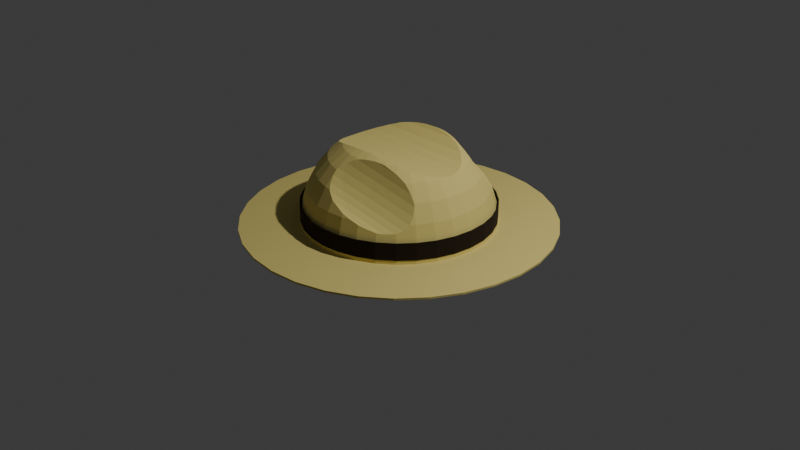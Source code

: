 # Source: sombool.blend  (saved by Blender 4.0.36; exported with 4.5.12 LTS)
import bpy
from mathutils import Matrix  # noqa: F401  (used for matrix-valued properties, if any)

bpy.ops.wm.read_factory_settings(use_empty=True)
scene = bpy.context.scene
scene.name = 'Scene'

# ---- collections
col_collection = bpy.data.collections.new('Collection'); scene.collection.children.link(col_collection)
col_collection_2 = bpy.data.collections.new('Collection 2'); scene.collection.children.link(col_collection_2)

# ---- materials (node trees are filled in below, after node groups)
mat_material_001 = bpy.data.materials.new('Material.001')
mat_material_001.use_transparent_shadow = False
mat_material_002 = bpy.data.materials.new('Material.002')
mat_material_002.use_transparent_shadow = False

# ---- material node trees
mat_material_001.use_nodes = True; mat_material_001.node_tree.nodes.clear()
_N = mat_material_001.node_tree.nodes; _L = mat_material_001.node_tree.links
n0 = _N.new('ShaderNodeBsdfPrincipled'); n0.name = 'Principled BSDF'; n0.location = (10, 300)
n0.inputs[0].default_value = (0.8007, 0.6677, 0.2079, 1.0)
n0.inputs[2].default_value = 1.0
n0.inputs[3].default_value = 1.45
n1 = _N.new('ShaderNodeOutputMaterial'); n1.name = 'Material Output'; n1.location = (300, 300)
_L.new(n0.outputs[0], n1.inputs[0])
n1.is_active_output = True
mat_material_002.use_nodes = True; mat_material_002.node_tree.nodes.clear()
_N = mat_material_002.node_tree.nodes; _L = mat_material_002.node_tree.links
n0 = _N.new('ShaderNodeBsdfPrincipled'); n0.name = 'Principled BSDF'; n0.location = (10, 300)
n0.inputs[0].default_value = (0.01557, 0.008334, 0.003206, 1.0)
n0.inputs[2].default_value = 1.0
n0.inputs[3].default_value = 1.45
n1 = _N.new('ShaderNodeOutputMaterial'); n1.name = 'Material Output'; n1.location = (300, 300)
_L.new(n0.outputs[0], n1.inputs[0])
n1.is_active_output = True

# ---- world
world_world = bpy.data.worlds.new('World'); scene.world = world_world
world_world.use_nodes = True; world_world.node_tree.nodes.clear()
_N = world_world.node_tree.nodes; _L = world_world.node_tree.links
n0 = _N.new('ShaderNodeOutputWorld'); n0.name = 'World Output'; n0.location = (300, 300)
n1 = _N.new('ShaderNodeBackground'); n1.name = 'Background'; n1.location = (10, 300)
n1.inputs[0].default_value = (0.05088, 0.05088, 0.05088, 1.0)
_L.new(n1.outputs[0], n0.inputs[0])
n0.is_active_output = True
world_world.color = (0.05088, 0.05088, 0.05088)
world_world.use_sun_shadow = False
world_world.sun_shadow_jitter_overblur = 0.0

# ---- cameras
cam_camera = bpy.data.cameras.new('Camera')
cam_camera.clip_end = 100.0
cam_camera.ortho_scale = 7.314

# ---- lights
light_light = bpy.data.lights.new('Light', 'POINT')
light_light.transmission_factor = 0.0
light_light.use_soft_falloff = False
light_light.energy = 1000.0
light_light.shadow_soft_size = 0.1
light_light.shadow_maximum_resolution = 0.006
light_light.use_absolute_resolution = True

# ---- meshes
me_sphere = bpy.data.meshes.new('Sphere')
me_sphere.from_pydata([(0.0, 1.62, -0.01), (0.0, 0.55, 0.8032), (0.0, 0.5556, 0.8315), (0.0, 0.971, 0.1731), (0.0, 1.62, 0.01), (0.0, 0.9808, 0.1951), (0.5665, -0.4504, 0.6175), (0.1784, 0.8971, 0.3589), (0.316, 1.589, -0.01), (0.551, -0.489, 0.5455), (0.5722, -0.455, 0.644), (0.5378, -0.5347, 0.4773), (0.316, 1.589, 0.01), (0.1802, 0.9061, 0.3827), (0.1894, 0.9523, 0.1731), (0.6199, 1.497, -0.01), (0.5207, -0.64, 0.3623), (0.5565, -0.4939, 0.5712), (0.3716, 0.8971, 0.1731), (0.6199, 1.497, 0.01), (0.9, 1.347, -0.01), (0.3056, 0.4573, 0.8032), (0.5433, -0.5401, 0.5023), (0.5394, 0.8073, 0.1731), (0.9, 1.347, 0.01), (0.1913, 0.9619, 0.1951), (0.6866, 0.6866, 0.1731), (1.146, 1.146, -0.01), (0.526, -0.6465, 0.3862), (0.5821, 0.3889, 0.68), (1.146, 1.146, 0.01), (0.3753, 0.9061, 0.1951), (0.7605, 0.5081, 0.3589), (0.8073, 0.5394, 0.1731), (1.347, 0.9, -0.01), (1.347, 0.9, 0.01), (0.6467, 0.2679, 0.68), (0.3087, 0.4619, 0.8315), (0.7605, 0.315, 0.53), (1.497, 0.6199, -0.01), (0.845, 0.35, 0.3589), (0.5449, 0.8155, 0.1951), (1.497, 0.6199, 0.01), (0.8971, 0.3716, 0.1731), (1.589, 0.316, -0.01), (0.6935, 0.6935, 0.1951), (0.6866, 0.1366, 0.68), (0.8073, 0.1606, 0.53), (1.589, 0.316, 0.01), (1.62, 0.0, -0.01), (0.8971, 0.1784, 0.3589), (0.9523, 0.1894, 0.1731), (0.5879, 0.3928, 0.7071), (1.62, 0.0, 0.01), (0.7682, 0.5133, 0.3827), (0.8232, -8.851e-08, 0.53), (1.589, -0.316, -0.01), (0.9146, 4.426e-08, 0.3589), (0.971, -8.851e-08, 0.1731), (0.8155, 0.5449, 0.1951), (1.589, -0.316, 0.01), (0.6866, -0.1366, 0.68), (1.497, -0.6199, -0.01), (0.8073, -0.1606, 0.53), (1.497, -0.6199, 0.01), (0.8971, -0.1784, 0.3589), (0.6533, 0.2706, 0.7071), (0.9523, -0.1894, 0.1731), (1.347, -0.9, -0.01), (0.7682, 0.3182, 0.5556), (0.6467, -0.2679, 0.68), (1.347, -0.9, 0.01), (0.7605, -0.315, 0.53), (0.8536, 0.3536, 0.3827), (1.146, -1.146, -0.01), (0.845, -0.35, 0.3589), (0.8971, -0.3716, 0.1731), (0.9061, 0.3753, 0.1951), (1.146, -1.146, 0.01), (0.9, -1.347, -0.01), (0.5821, -0.3889, 0.68), (0.6935, 0.1379, 0.7071), (0.7605, -0.5081, 0.3589), (0.9, -1.347, 0.01), (0.8073, -0.5394, 0.1731), (0.8155, 0.1622, 0.5556), (0.6866, -0.6866, 0.1731), (0.6199, -1.497, -0.01), (0.9061, 0.1802, 0.3827), (0.3056, -0.4573, 0.8032), (0.6199, -1.497, 0.01), (0.9619, 0.1913, 0.1951), (0.5394, -0.8073, 0.1731), (0.316, -1.589, -0.01), (0.3716, -0.8971, 0.1731), (0.316, -1.589, 0.01), (0.8315, -8.941e-08, 0.5556), (0.1784, -0.8971, 0.3589), (0.0, -1.62, -0.01), (0.1894, -0.9523, 0.1731), (0.9239, 4.47e-08, 0.3827), (0.9808, -8.941e-08, 0.1951), (-9.589e-08, -0.55, 0.8032), (0.0, -1.62, 0.01), (-0.316, -1.589, -0.01), (2.95e-08, -0.9146, 0.3589), (-1.328e-07, -0.971, 0.1731), (0.6935, -0.1379, 0.7071), (-0.316, -1.589, 0.01), (-0.1073, -0.5394, 0.8032), (-0.6199, -1.497, -0.01), (0.8155, -0.1622, 0.5556), (-0.1366, -0.6866, 0.68), (-0.6199, -1.497, 0.01), (-0.1606, -0.8073, 0.53), (0.9061, -0.1802, 0.3827), (-0.1784, -0.8971, 0.3589), (-0.1894, -0.9523, 0.1731), (-0.9, -1.347, -0.01), (0.9619, -0.1913, 0.1951), (-0.2105, -0.5081, 0.8032), (-0.9, -1.347, 0.01), (-1.146, -1.146, -0.01), (-0.2679, -0.6467, 0.68), (0.6533, -0.2706, 0.7071), (-0.315, -0.7605, 0.53), (-1.146, -1.146, 0.01), (-0.35, -0.845, 0.3589), (0.7682, -0.3182, 0.5556), (-0.3716, -0.8971, 0.1731), (-1.347, -0.9, -0.01), (0.8536, -0.3536, 0.3827), (-0.3056, -0.4573, 0.8032), (-0.3889, -0.5821, 0.68), (-1.347, -0.9, 0.01), (0.9061, -0.3753, 0.1951), (-0.4573, -0.6844, 0.53), (-0.5081, -0.7605, 0.3589), (-1.497, -0.6199, -0.01), (-0.5394, -0.8073, 0.1731), (-1.497, -0.6199, 0.01), (0.5879, -0.3928, 0.7071), (-1.589, -0.316, -0.01), (-0.495, -0.495, 0.68), (0.7682, -0.5133, 0.3827), (-0.5821, -0.5821, 0.53), (0.8155, -0.5449, 0.1951), (-0.6467, -0.6467, 0.3589), (-1.589, -0.316, 0.01), (-0.6866, -0.6866, 0.1731), (-1.62, 0.0, -0.01), (-1.62, 0.0, 0.01), (-0.5821, -0.3889, 0.68), (-0.6844, -0.4573, 0.53), (0.6935, -0.6935, 0.1951), (-1.589, 0.316, -0.01), (-0.7605, -0.5081, 0.3589), (-1.589, 0.316, 0.01), (-0.8073, -0.5394, 0.1731), (0.3087, -0.4619, 0.8315), (-0.6467, -0.2679, 0.68), (-1.497, 0.6199, -0.01), (-0.7605, -0.315, 0.53), (0.5449, -0.8155, 0.1951), (-0.845, -0.35, 0.3589), (-1.497, 0.6199, 0.01), (-0.8971, -0.3716, 0.1731), (0.3753, -0.9061, 0.1951), (-1.347, 0.9, -0.01), (-1.347, 0.9, 0.01), (-0.6866, -0.1366, 0.68), (-0.8073, -0.1606, 0.53), (0.1802, -0.9061, 0.3827), (-0.8971, -0.1784, 0.3589), (-1.146, 1.146, -0.01), (-0.9523, -0.1894, 0.1731), (0.1913, -0.9619, 0.1951), (-1.146, 1.146, 0.01), (-0.9, 1.347, -0.01), (-0.8232, 1.623e-07, 0.53), (-0.9146, 1.475e-08, 0.3589), (-9.686e-08, -0.5556, 0.8315), (-0.971, 2.655e-07, 0.1731), (-0.9, 1.347, 0.01), (2.98e-08, -0.9239, 0.3827), (-0.6866, 0.1366, 0.68), (-0.6199, 1.497, -0.01), (-0.8073, 0.1606, 0.53), (-1.341e-07, -0.9808, 0.1951), (-0.8971, 0.1784, 0.3589), (-0.6199, 1.497, 0.01), (-0.316, 1.589, -0.01), (-0.9523, 0.1894, 0.1731), (-0.316, 1.589, 0.01), (-0.6467, 0.2679, 0.68), (-0.1084, -0.5449, 0.8315), (-0.1379, -0.6935, 0.7071), (-0.7605, 0.315, 0.53), (-0.1622, -0.8155, 0.5556), (-0.845, 0.35, 0.3589), (-0.8971, 0.3716, 0.1731), (-0.1802, -0.9061, 0.3827), (-0.1913, -0.9619, 0.1951), (-0.2126, -0.5133, 0.8315), (-0.5821, 0.3889, 0.68), (-0.2706, -0.6533, 0.7071), (-0.6844, 0.4573, 0.53), (-0.3182, -0.7682, 0.5556), (-0.7605, 0.5081, 0.3589), (-0.3536, -0.8536, 0.3827), (-0.8073, 0.5394, 0.1731), (-0.3753, -0.9061, 0.1951), (-0.495, 0.495, 0.68), (-0.3087, -0.4619, 0.8315), (-0.3928, -0.5879, 0.7071), (-0.5821, 0.5821, 0.53), (-0.4619, -0.6913, 0.5556), (-0.6467, 0.6467, 0.3589), (-0.6866, 0.6866, 0.1731), (-0.5133, -0.7682, 0.3827), (-0.5449, -0.8155, 0.1951), (-0.5, -0.5, 0.7071), (-0.3056, 0.4573, 0.8032), (-0.3889, 0.5821, 0.68), (-0.5879, -0.5879, 0.5556), (-0.4573, 0.6844, 0.53), (-0.6533, -0.6533, 0.3827), (-0.6935, -0.6935, 0.1951), (-0.5081, 0.7605, 0.3589), (-0.5394, 0.8073, 0.1731), (-0.5879, -0.3928, 0.7071), (-0.6913, -0.4619, 0.5556), (-0.7682, -0.5133, 0.3827), (-0.2105, 0.5081, 0.8032), (-0.8155, -0.5449, 0.1951), (-0.2679, 0.6467, 0.68), (-0.6533, -0.2706, 0.7071), (-0.315, 0.7605, 0.53), (-0.7682, -0.3182, 0.5556), (-0.35, 0.845, 0.3589), (-0.8536, -0.3536, 0.3827), (-0.3716, 0.8971, 0.1731), (-0.9061, -0.3753, 0.1951), (-0.6935, -0.1379, 0.7071), (-0.1073, 0.5394, 0.8032), (-0.1366, 0.6866, 0.68), (-0.8155, -0.1622, 0.5556), (-0.9061, -0.1802, 0.3827), (-0.1606, 0.8073, 0.53), (-0.9619, -0.1913, 0.1951), (-0.1784, 0.8971, 0.3589), (-0.8315, 1.639e-07, 0.5556), (-0.1894, 0.9523, 0.1731), (-0.9239, 1.49e-08, 0.3827), (-0.9808, 2.682e-07, 0.1951), (5.901e-08, 0.9146, 0.3589), (-0.6935, 0.1379, 0.7071), (3.482e-08, 0.4602, 0.8511), (0.09092, 0.4571, 0.848), (-0.8155, 0.1622, 0.5556), (0.1853, 0.4474, 0.8383), (-0.9061, 0.1802, 0.3827), (0.2872, 0.4299, 0.8208), (-0.9619, 0.1913, 0.1951), (-0.6533, 0.2706, 0.7071), (0.299, 0.427, 0.818), (0.3693, 0.405, 0.8032), (-0.7682, 0.3182, 0.5556), (-0.8536, 0.3536, 0.3827), (0.3948, 0.3948, 0.7963), (-0.9061, 0.3753, 0.1951), (0.5039, 0.3367, 0.7572), (-0.5879, 0.3928, 0.7071), (0.5056, 0.3355, 0.7564), (-0.6913, 0.4619, 0.5556), (0.603, 0.2498, 0.7189), (-0.7682, 0.5133, 0.3827), (0.6191, 0.2311, 0.7107), (0.6785, 0.135, 0.6868), (-0.8155, 0.5449, 0.1951), (0.6854, 0.1178, 0.6825), (-0.5, 0.5, 0.7071), (0.6915, 0.08715, 0.68), (-0.5879, 0.5879, 0.5556), (0.7058, 9.909e-09, 0.673), (-0.6533, 0.6533, 0.3827), (0.6785, -0.135, 0.6868), (-0.6935, 0.6935, 0.1951), (0.6854, -0.1178, 0.6825), (-0.3087, 0.4619, 0.8315), (-0.3928, 0.5879, 0.7071), (0.6915, -0.08715, 0.68), (-0.4619, 0.6913, 0.5556), (0.7058, 0.0, 0.673), (0.603, -0.2498, 0.7189), (-0.5133, 0.7682, 0.3827), (0.6191, -0.2311, 0.7107), (-0.5449, 0.8155, 0.1951), (0.5039, -0.3367, 0.7572), (-0.2126, 0.5133, 0.8315), (-0.2706, 0.6533, 0.7071), (0.5056, -0.3355, 0.7564), (-0.3182, 0.7682, 0.5556), (0.3948, -0.3948, 0.7963), (-0.3536, 0.8536, 0.3827), (0.3693, -0.405, 0.8032), (0.2872, -0.4299, 0.8208), (-0.3753, 0.9061, 0.1951), (0.299, -0.427, 0.818), (-0.1084, 0.5449, 0.8315), (-0.1379, 0.6935, 0.7071), (0.1853, -0.4474, 0.8383), (0.09092, -0.4571, 0.848), (-0.1622, 0.8155, 0.5556), (-7.267e-08, -0.4602, 0.8511), (-0.1802, 0.9061, 0.3827), (-0.1913, 0.9619, 0.1951), (-0.09092, -0.4571, 0.848), (-0.1853, -0.4474, 0.8383), (5.96e-08, 0.9239, 0.3827), (3.518e-08, 0.4649, 0.8799), (-0.2872, -0.4299, 0.8208), (-0.299, -0.427, 0.818), (0.09184, 0.4617, 0.8768), (0.1872, 0.4519, 0.867), (-0.3693, -0.405, 0.8032), (-0.3948, -0.3948, 0.7963), (0.2901, 0.4342, 0.8493), (-0.5039, -0.3367, 0.7572), (0.302, 0.4313, 0.8464), (0.3731, 0.4091, 0.8315), (-0.5056, -0.3355, 0.7564), (-0.603, -0.2498, 0.7189), (0.3988, 0.3988, 0.8246), (0.509, 0.3401, 0.7851), (-0.6191, -0.2311, 0.7107), (0.5107, 0.3389, 0.7843), (-0.6785, -0.135, 0.6868), (0.6091, 0.2523, 0.7463), (-0.6854, -0.1178, 0.6825), (0.6253, 0.2334, 0.7381), (-0.6915, -0.08715, 0.68), (0.6854, 0.1363, 0.7139), (-0.7058, 0.0, 0.673), (0.6923, 0.119, 0.7096), (-0.7058, 3.573e-08, 0.673), (0.6984, 0.08803, 0.7071), (-0.6785, 0.135, 0.6868), (-0.6854, 0.1178, 0.6825), (0.7129, 1.001e-08, 0.7), (-0.6915, 0.08715, 0.68), (0.6854, -0.1363, 0.7139), (-0.6191, 0.2311, 0.7107), (0.6923, -0.119, 0.7096), (0.6984, -0.08803, 0.7071), (-0.603, 0.2498, 0.7189), (0.7129, 0.0, 0.7), (-0.5056, 0.3355, 0.7564), (0.6091, -0.2523, 0.7463), (-0.5039, 0.3367, 0.7572), (0.6253, -0.2334, 0.7381), (-0.3948, 0.3948, 0.7963), (-0.2872, 0.4299, 0.8208), (0.509, -0.3401, 0.7851), (-0.299, 0.427, 0.818), (0.5107, -0.3389, 0.7843), (-0.3693, 0.405, 0.8032), (0.3988, -0.3988, 0.8246), (0.3731, -0.4091, 0.8315), (-0.1853, 0.4474, 0.8383), (-0.09092, 0.4571, 0.848), (0.2901, -0.4342, 0.8493), (0.302, -0.4313, 0.8464), (0.5665, 0.4504, 0.6175), (0.551, 0.489, 0.5455), (0.1872, -0.4519, 0.867), (0.09184, -0.4617, 0.8768), (0.5378, 0.5347, 0.4773), (0.5276, 0.5856, 0.4154), (-7.341e-08, -0.4649, 0.8799), (-0.09184, -0.4617, 0.8768), (0.5207, 0.64, 0.3623), (0.5174, 0.6956, 0.32), (-0.1872, -0.4519, 0.867), (-0.2901, -0.4342, 0.8493), (0.5178, 0.7504, 0.2901), (-0.302, -0.4313, 0.8464), (0.296, 0.4746, 0.782), (0.2609, 0.508, 0.7146), (-0.3731, -0.4091, 0.8315), (-0.3988, -0.3988, 0.8246), (0.2393, 0.5477, 0.6445), (-0.509, -0.3401, 0.7851), (0.2322, 0.5922, 0.5744), (-0.5107, -0.3389, 0.7843), (0.2397, 0.6399, 0.5069), (-0.6091, -0.2523, 0.7463), (0.2616, 0.6888, 0.4446), (-0.6253, -0.2334, 0.7381), (0.297, 0.7371, 0.39), (0.3446, 0.783, 0.3451), (-0.6854, -0.1363, 0.7139), (-0.6923, -0.119, 0.7096), (0.4026, 0.8246, 0.3117), (-0.05794, 0.6112, 0.7435), (-0.6984, -0.08803, 0.7071), (-0.05938, 0.6545, 0.6714), (-0.7129, 0.0, 0.7), (-0.03495, 0.6986, 0.5983), (-0.7129, 3.609e-08, 0.7), (-0.6854, 0.1363, 0.7139), (0.01442, 0.7416, 0.5269), (-0.6923, 0.119, 0.7096), (0.08682, 0.7821, 0.46), (0.1795, 0.8183, 0.4001), (-0.6984, 0.08803, 0.7071), (-0.6253, 0.2334, 0.7381), (0.2888, 0.849, 0.3496), (0.02866, 0.8549, 0.4529), (-0.6091, 0.2523, 0.7463), (-0.5107, 0.3389, 0.7843), (0.1849, 0.8742, 0.3859), (-0.509, 0.3401, 0.7851), (0.01123, 0.8598, 0.4594), (2.218e-08, 0.8575, 0.4657), (-0.3988, 0.3988, 0.8246), (-0.2901, 0.4342, 0.8493), (0.1752, 0.8807, 0.39), (-0.302, 0.4313, 0.8464), (0.1645, 0.8799, 0.3936), (0.05881, 0.5442, 0.8032), (-0.3731, 0.4091, 0.8315), (0.1049, 0.5272, 0.8098), (-0.1872, 0.4519, 0.867), (-0.09184, 0.4617, 0.8768), (0.02241, 0.559, 0.794), (0.5722, 0.455, 0.644), (1.22e-08, 0.5707, 0.7862), (0.5565, 0.4939, 0.5712), (0.2164, 0.8763, 0.3756), (0.5433, 0.5401, 0.5023), (0.2652, 0.8707, 0.3589), (0.3329, 0.8576, 0.3353), (0.5329, 0.5916, 0.4398), (0.526, 0.6465, 0.3862), (0.3535, 0.8535, 0.3285), (0.5226, 0.7026, 0.3434), (0.2048, 0.4945, 0.811), (0.523, 0.758, 0.3132), (0.2647, 0.4792, 0.8032), (0.2108, 0.4928, 0.8103), (0.2989, 0.4794, 0.8101), (0.2635, 0.5131, 0.742), (0.3054, 0.4695, 0.7944), (0.2417, 0.5532, 0.6712), (0.3127, 0.468, 0.7926), (0.2345, 0.5982, 0.6004), (0.4381, 0.818, 0.3004), (0.2421, 0.6463, 0.5322), (0.4113, 0.8294, 0.309), (0.2642, 0.6958, 0.4693), (0.5214, 0.7803, 0.2802), (0.5202, 0.7809, 0.2805), (0.3, 0.7446, 0.4141), (0.3481, 0.7909, 0.3688), (0.5718, 0.7415, 0.2737), (0.4066, 0.833, 0.335), (0.6631, 0.6631, 0.2825), (0.6521, 0.6735, 0.2791), (-0.05853, 0.6174, 0.7712), (0.4458, 0.4458, 0.7371), (-0.05998, 0.6612, 0.6984), (-0.0353, 0.7056, 0.6245), (0.5434, 0.436, 0.68), (0.01456, 0.7491, 0.5524), (0.4568, 0.4443, 0.7309), (0.0877, 0.79, 0.4848), (0.5743, 0.4371, 0.65), (0.6775, 0.4527, 0.5401), (0.1813, 0.8266, 0.4243), (0.6236, 0.441, 0.6002), (0.2917, 0.8575, 0.3733), (0.02895, 0.8635, 0.4777), (0.7, 0.4677, 0.495), (0.1868, 0.883, 0.41), (0.7259, 0.5503, 0.3589), (0.01134, 0.8685, 0.4843), (0.7198, 0.5048, 0.4221), (2.241e-08, 0.8662, 0.4906), (0.7247, 0.5532, 0.3556), (0.177, 0.8896, 0.4142), (0.6951, 0.6113, 0.3094), (0.6857, 0.455, 0.53), (0.1662, 0.8888, 0.4177), (0.05941, 0.5497, 0.8315), (0.6979, 0.4648, 0.5009), (0.1059, 0.5325, 0.8382), (-0.07795, 0.8221, 0.5177), (-0.09072, 0.8142, 0.53), (0.02263, 0.5646, 0.8222), (-0.03299, 0.8428, 0.4872), (1.232e-08, 0.5765, 0.8143), (-0.1246, 0.6704, 0.6943), (0.2185, 0.8851, 0.3996), (-0.06547, 0.6131, 0.7461), (0.2679, 0.8795, 0.3827), (-0.135, 0.6867, 0.68), (0.3363, 0.8663, 0.3589), (-0.05395, 0.6052, 0.7535), (0.3571, 0.8622, 0.352), (-0.1385, 0.7237, 0.6346), (0.2069, 0.4995, 0.8394), (0.2674, 0.484, 0.8315), (-0.1215, 0.7746, 0.5745), (0.213, 0.4978, 0.8387), (0.02866, -0.8549, 0.4529), (0.3085, 0.4743, 0.8226), (0.1849, -0.8742, 0.3859), (0.3159, 0.4727, 0.8208), (-0.05794, -0.6112, 0.7435), (-0.05938, -0.6545, 0.6714), (0.4425, 0.8262, 0.3236), (-0.03495, -0.6986, 0.5983), (0.4154, 0.8377, 0.3323), (0.5267, 0.7882, 0.3033), (0.01442, -0.7416, 0.5269), (0.5254, 0.7888, 0.3035), (0.08682, -0.7821, 0.46), (0.5776, 0.749, 0.2967), (0.1795, -0.8183, 0.4001), (0.6698, 0.6698, 0.3056), (0.2888, -0.849, 0.3496), (0.6587, 0.6803, 0.3021), (0.296, -0.4746, 0.782), (0.4503, 0.4503, 0.7648), (0.2609, -0.508, 0.7146), (0.2393, -0.5477, 0.6445), (0.5489, 0.4404, 0.7071), (0.4614, 0.4488, 0.7585), (0.2322, -0.5922, 0.5744), (0.2397, -0.6399, 0.5069), (0.5801, 0.4415, 0.6768), (0.2616, -0.6888, 0.4446), (0.6844, 0.4573, 0.5658), (0.297, -0.7371, 0.39), (0.6299, 0.4455, 0.6265), (0.3446, -0.783, 0.3451), (0.7071, 0.4724, 0.5202), (0.4026, -0.8246, 0.3117), (0.7332, 0.5559, 0.3827), (0.727, 0.5099, 0.4466), (0.5276, -0.5856, 0.4154), (0.7321, 0.5588, 0.3794), (0.5174, -0.6956, 0.32), (0.7022, 0.6175, 0.3327), (0.5178, -0.7504, 0.2901), (0.6926, 0.4595, 0.5556), (0.6857, -0.455, 0.53), (0.6775, -0.4527, 0.5401), (0.705, 0.4695, 0.5262), (0.7, -0.4677, 0.495), (-0.07874, 0.8304, 0.5431), (0.6979, -0.4648, 0.5009), (-0.09164, 0.8224, 0.5556), (0.6951, -0.6113, 0.3094), (-0.03332, 0.8513, 0.5123), (0.7259, -0.5503, 0.3589), (-0.1259, 0.6772, 0.7215), (0.7247, -0.5532, 0.3556), (-0.06613, 0.6193, 0.7739), (0.6631, -0.6631, 0.2825), (-0.1363, 0.6937, 0.7071), (0.5434, -0.436, 0.68), (-0.0545, 0.6114, 0.7813), (0.4458, -0.4458, 0.7371), (-0.1399, 0.731, 0.6612), (0.4568, -0.4443, 0.7309), (-0.1228, 0.7825, 0.6005), (0.5743, -0.4371, 0.65), (0.02895, -0.8635, 0.4777), (0.6236, -0.441, 0.6002), (0.1868, -0.883, 0.41), (0.7198, -0.5048, 0.4221), (-0.05853, -0.6174, 0.7712), (0.3127, -0.468, 0.7926), (-0.05998, -0.6612, 0.6984), (-0.0353, -0.7056, 0.6245), (0.6521, -0.6735, 0.2791), (0.5718, -0.7415, 0.2737), (0.01457, -0.7491, 0.5524), (0.5214, -0.7803, 0.2802), (0.0877, -0.79, 0.4848), (0.2647, -0.4792, 0.8032), (0.1813, -0.8266, 0.4243), (0.2108, -0.4928, 0.8103), (0.2917, -0.8575, 0.3733), (0.2989, -0.4794, 0.8101), (0.2048, -0.4945, 0.811), (0.2635, -0.5131, 0.742), (0.3054, -0.4695, 0.7944), (0.2417, -0.5532, 0.6712), (0.5202, -0.7809, 0.2805), (0.2345, -0.5982, 0.6004), (0.4381, -0.818, 0.3004), (0.4113, -0.8294, 0.309), (0.2421, -0.6463, 0.5322), (0.2642, -0.6958, 0.4693), (0.3535, -0.8535, 0.3285), (0.3, -0.7446, 0.4141), (0.2652, -0.8707, 0.3589), (0.2164, -0.8763, 0.3756), (0.3481, -0.7909, 0.3688), (0.1752, -0.8807, 0.39), (0.4066, -0.833, 0.335), (0.5329, -0.5916, 0.4398), (0.3329, -0.8576, 0.3353), (0.5226, -0.7026, 0.3434), (0.1049, -0.5272, 0.8098), (0.05881, -0.5442, 0.8032), (0.523, -0.758, 0.3132), (0.02241, -0.559, 0.794), (0.6926, -0.4595, 0.5556), (-8.471e-08, -0.5707, 0.7862), (0.6844, -0.4573, 0.5658), (0.1645, -0.8799, 0.3936), (0.7071, -0.4724, 0.5202), (0.705, -0.4695, 0.5262), (0.01123, -0.8598, 0.4594), (0.7022, -0.6175, 0.3327), (-5.335e-08, -0.8575, 0.4657), (0.7332, -0.5559, 0.3827), (-0.135, -0.6867, 0.68), (0.7321, -0.5588, 0.3794), (-0.1385, -0.7237, 0.6346), (-0.1215, -0.7746, 0.5745), (0.6698, -0.6698, 0.3056), (0.5489, -0.4404, 0.7071), (-0.09072, -0.8142, 0.53), (0.4503, -0.4503, 0.7648), (-0.07795, -0.8221, 0.5177), (0.4614, -0.4488, 0.7585), (-0.03299, -0.8428, 0.4872), (0.5801, -0.4415, 0.6768), (-0.05395, -0.6052, 0.7535), (0.6299, -0.4455, 0.6265), (-0.1246, -0.6704, 0.6943), (0.727, -0.5099, 0.4466), (-0.06547, -0.6131, 0.7461), (0.3159, -0.4727, 0.8208), (0.6587, -0.6803, 0.3021), (0.5776, -0.749, 0.2967), (0.5267, -0.7882, 0.3033), (0.2674, -0.484, 0.8315), (0.213, -0.4978, 0.8387), (0.2069, -0.4995, 0.8394), (0.3085, -0.4743, 0.8226), (0.5254, -0.7888, 0.3035), (0.4425, -0.8262, 0.3236), (0.4154, -0.8377, 0.3323), (0.3571, -0.8622, 0.352), (0.2679, -0.8795, 0.3827), (0.2185, -0.8851, 0.3996), (0.177, -0.8896, 0.4142), (0.3363, -0.8663, 0.3589), (0.1059, -0.5325, 0.8382), (0.05941, -0.5497, 0.8315), (0.02263, -0.5646, 0.8222), (-8.556e-08, -0.5765, 0.8143), (0.1662, -0.8888, 0.4177), (0.01134, -0.8685, 0.4843), (-5.389e-08, -0.8662, 0.4906), (-0.1363, -0.6937, 0.7071), (-0.1399, -0.731, 0.6612), (-0.1228, -0.7825, 0.6005), (-0.09164, -0.8224, 0.5556), (-0.07874, -0.8304, 0.5431), (-0.03332, -0.8513, 0.5123), (-0.0545, -0.6114, 0.7813), (-0.1259, -0.6772, 0.7215), (-0.06613, -0.6193, 0.7739), (0.0, 0.999, 0.01), (0.1949, 0.9798, 0.01), (0.3823, 0.923, 0.01), (0.555, 0.8307, 0.01), (0.7064, 0.7064, 0.01), (0.8307, 0.555, 0.01), (0.923, 0.3823, 0.01), (0.9798, 0.1949, 0.01), (0.999, -1.601e-07, 0.01), (0.9798, -0.1949, 0.01), (0.923, -0.3823, 0.01), (0.8307, -0.555, 0.01), (0.7064, -0.7064, 0.01), (0.555, -0.8307, 0.01), (0.3823, -0.923, 0.01), (0.1949, -0.9798, 0.01), (-3.179e-07, -0.999, 0.01), (-0.1949, -0.9798, 0.01), (-0.3823, -0.923, 0.01), (-0.555, -0.8306, 0.01), (-0.7064, -0.7064, 0.01), (-0.8307, -0.555, 0.01), (-0.923, -0.3823, 0.01), (-0.9798, -0.1949, 0.01), (-0.999, 4.379e-07, 0.01), (-0.9798, 0.1949, 0.01), (-0.923, 0.3823, 0.01), (-0.8306, 0.555, 0.01), (-0.7064, 0.7064, 0.01), (-0.555, 0.8307, 0.01), (-0.3823, 0.923, 0.01), (-0.1949, 0.9798, 0.01), (-0.3785, 0.9137, -0.01), (0.0, 0.989, -0.01), (-0.1929, 0.97, -0.01), (0.1929, 0.97, -0.01), (0.3785, 0.9137, -0.01), (0.5495, -0.8223, -0.01), (0.5495, 0.8223, -0.01), (0.8223, -0.5495, -0.01), (0.6993, -0.6993, -0.01), (0.8223, 0.5495, -0.01), (0.989, -1.585e-07, -0.01), (0.97, 0.1929, -0.01), (0.9137, -0.3785, -0.01), (0.97, -0.1929, -0.01), (0.9137, 0.3785, -0.01), (0.6993, 0.6993, -0.01), (-0.989, 4.334e-07, -0.01), (-0.9137, -0.3785, -0.01), (-0.97, -0.1929, -0.01), (-0.97, 0.1929, -0.01), (-0.8223, -0.5495, -0.01), (-0.8223, 0.5495, -0.01), (-0.6993, -0.6993, -0.01), (-0.9137, 0.3785, -0.01), (-0.5495, -0.8223, -0.01), (-0.5495, 0.8223, -0.01), (-3.146e-07, -0.989, -0.01), (-0.1929, -0.97, -0.01), (0.3785, -0.9137, -0.01), (0.1929, -0.97, -0.01), (-0.3785, -0.9137, -0.01), (-0.6993, 0.6993, -0.01)], [], [(490, 13, 319, 488, 486, 493), (5, 319, 13, 25), (680, 5, 25, 681), (494, 2, 320, 323, 496), (501, 2, 494, 499), (505, 13, 490, 503), (509, 31, 25, 13, 505, 507), (25, 31, 682, 681), (496, 323, 324, 511), (31, 41, 683, 682), (511, 324, 327, 37, 512, 514), (512, 37, 518, 516), (524, 41, 31, 509, 523, 521, 526), (530, 45, 41, 524, 528, 532), (41, 45, 684, 683), (330, 37, 327, 329), (518, 37, 330, 333, 534), (534, 333, 334, 52, 537, 538), (541, 537, 52, 543, 545), (547, 54, 549, 550), (549, 54, 59, 45, 530, 554, 552), (684, 45, 59, 685), (52, 66, 69, 556, 543), (556, 69, 73, 54, 547, 559), (59, 54, 73, 77), (685, 59, 77, 686), (336, 338, 66, 52, 334), (340, 342, 81, 66, 338), (69, 66, 81, 85), (73, 69, 85, 88), (77, 73, 88, 91), (686, 77, 91, 687), (88, 85, 96, 100), (91, 88, 100, 101), (687, 91, 101, 688), (346, 81, 342, 344), (349, 96, 85, 81, 346), (353, 351, 107, 354), (356, 354, 107, 111, 96, 349), (100, 96, 111, 115), (101, 100, 115, 119), (688, 101, 119, 689), (115, 111, 128, 131), (119, 115, 131, 135), (689, 119, 135, 690), (360, 358, 124, 107, 351), (111, 107, 124, 128), (365, 363, 141, 124, 358), (621, 128, 124, 141, 623), (625, 144, 131, 128, 621, 626), (135, 131, 144, 146), (690, 135, 146, 691), (635, 154, 146, 144, 630, 632, 628), (691, 146, 154, 692), (640, 636, 141, 363, 367, 638), (141, 636, 642, 644, 623), (630, 144, 625, 646), (367, 368, 159, 648, 638), (651, 163, 154, 635, 649, 650), (692, 154, 163, 693), (372, 371, 159, 368), (693, 163, 167, 694), (653, 652, 159, 371, 375, 654), (648, 159, 652, 655), (659, 167, 163, 651, 656, 657, 658), (662, 172, 660, 661), (660, 172, 176, 167, 659, 663), (694, 167, 176, 695), (654, 375, 376, 664), (695, 176, 188, 696), (376, 379, 181, 665, 664), (181, 667, 666, 665), (670, 184, 172, 662, 668, 669), (176, 172, 184, 188), (196, 198, 674, 673, 672, 671), (674, 198, 201, 184, 670, 676, 675), (188, 184, 201, 202), (696, 188, 202, 697), (380, 195, 181, 379), (181, 195, 196, 671, 678, 679, 677, 667), (383, 203, 195, 380), (196, 195, 203, 205), (198, 196, 205, 207), (201, 198, 207, 209), (202, 201, 209, 211), (697, 202, 211, 698), (207, 205, 214, 216), (209, 207, 216, 219), (211, 209, 219, 220), (698, 211, 220, 699), (384, 213, 203, 383), (205, 203, 213, 214), (213, 384, 386, 389), (390, 221, 214, 213, 389), (216, 214, 221, 224), (219, 216, 224, 226), (220, 219, 226, 227), (699, 220, 227, 700), (226, 224, 231, 232), (227, 226, 232, 234), (700, 227, 234, 701), (392, 230, 221, 390), (224, 221, 230, 231), (396, 236, 230, 392, 394), (231, 230, 236, 238), (232, 231, 238, 240), (234, 232, 240, 242), (701, 234, 242, 702), (242, 240, 247, 249), (702, 242, 249, 703), (401, 243, 236, 396, 398), (238, 236, 243, 246), (240, 238, 246, 247), (405, 243, 401, 402), (409, 251, 246, 243, 405, 407), (247, 246, 251, 253), (249, 247, 253, 254), (703, 249, 254, 704), (254, 253, 261, 263), (254, 263, 705, 704), (256, 415, 412, 410), (409, 415, 256, 259, 251), (253, 251, 259, 261), (264, 256, 410, 416, 419), (259, 256, 264, 267), (261, 259, 267, 268), (263, 261, 268, 270), (263, 270, 706, 705), (270, 279, 707, 706), (272, 264, 419, 420, 422), (267, 264, 272, 274), (268, 267, 274, 276), (270, 268, 276, 279), (425, 281, 272, 422), (274, 272, 281, 283), (276, 274, 283, 285), (279, 276, 285, 287), (279, 287, 708, 707), (708, 287, 297, 709), (428, 426, 289, 431), (290, 281, 425, 431, 289), (283, 281, 290, 292), (285, 283, 292, 295), (287, 285, 295, 297), (292, 290, 300, 302), (295, 292, 302, 304), (297, 295, 304, 307), (709, 297, 307, 710), (433, 299, 289, 426), (290, 289, 299, 300), (434, 309, 299, 433), (300, 299, 309, 310), (302, 300, 310, 313), (304, 302, 313, 315), (307, 304, 315, 316), (710, 307, 316, 711), (488, 319, 315, 313, 563, 561, 565), (316, 315, 319, 5), (711, 316, 5, 680), (320, 2, 309, 434), (571, 310, 309, 2, 501, 573, 569, 567), (577, 563, 313, 310, 571, 575), (426, 428, 329, 327, 324, 323, 320, 434, 433), (330, 329, 428, 431, 425, 422, 420, 336, 334, 333), (338, 336, 420, 419, 416, 340), (410, 412, 344, 342, 340, 416), (356, 349, 346, 344, 412, 415, 409, 407), (407, 405, 402, 353, 354, 356), (360, 351, 353, 402, 401, 398), (365, 358, 360, 398, 396, 394), (372, 368, 367, 363, 365, 394, 392, 390, 389, 386), (375, 371, 372, 386, 384, 383, 380, 379, 376), (448, 446, 532, 528), (526, 448, 528, 524), (541, 545, 436), (556, 559, 438, 436, 545, 543), (547, 550, 440, 438, 559), (440, 550, 549, 552, 443), (554, 444, 443, 552), (530, 532, 446, 444, 554), (456, 440, 443, 458), (458, 443, 444, 460), (446, 463, 460, 444), (463, 446, 448, 464), (534, 538, 451, 516, 518), (466, 464, 448, 526, 521), (452, 451, 538, 537, 541, 436), (523, 466, 521), (452, 436, 438, 454), (454, 438, 440, 456), (479, 464, 466, 481), (514, 451, 452, 499, 494, 496, 511), (507, 481, 466, 523, 509), (499, 452, 454, 469, 573, 501), (469, 454, 456, 471), (456, 458, 472, 471), (458, 460, 474, 472), (463, 476, 474, 460), (476, 463, 464, 479), (516, 451, 514, 512), (472, 474, 577, 575), (563, 577, 474, 476, 561), (561, 476, 479, 482, 565), (482, 479, 481, 484), (503, 484, 481, 507, 505), (569, 573, 469), (469, 471, 567, 569), (571, 567, 471, 472, 575), (490, 493, 484, 503), (565, 482, 486, 488), (486, 482, 484, 493), (646, 22, 614, 632, 630), (632, 614, 28, 628), (649, 635, 628, 28, 616), (649, 616, 619, 650), (619, 656, 651, 650), (642, 10, 644), (10, 17, 626, 621, 623, 644), (626, 17, 22, 646, 625), (668, 581, 579, 669), (581, 668, 662, 661), (670, 669, 579, 676), (671, 672, 586, 585, 678), (586, 672, 673, 589), (674, 675, 591, 589, 673), (676, 579, 593, 591, 675), (593, 579, 581, 595), (595, 581, 661, 660, 663), (679, 583, 677), (585, 583, 679, 678), (593, 595, 613, 611), (665, 666, 598, 596, 653, 654, 664), (613, 595, 663, 659, 658), (677, 583, 600, 598, 666, 667), (583, 585, 602, 600), (585, 586, 605, 602), (586, 589, 606, 605), (589, 591, 608, 606), (591, 593, 611, 608), (653, 596, 655, 652), (605, 606, 28, 614), (608, 616, 28, 606), (608, 611, 619, 616), (655, 596, 640, 638, 648), (619, 611, 613, 657, 656), (640, 596, 598, 10, 642, 636), (613, 658, 657), (600, 17, 10, 598), (602, 22, 17, 600), (605, 614, 22, 602), (0, 4, 12, 8), (8, 12, 19, 15), (15, 19, 24, 20), (20, 24, 30, 27), (27, 30, 35, 34), (34, 35, 42, 39), (39, 42, 48, 44), (44, 48, 53, 49), (49, 53, 60, 56), (56, 60, 64, 62), (62, 64, 71, 68), (68, 71, 78, 74), (74, 78, 83, 79), (79, 83, 90, 87), (87, 90, 95, 93), (93, 95, 103, 98), (98, 103, 108, 104), (104, 108, 113, 110), (110, 113, 121, 118), (118, 121, 126, 122), (122, 126, 134, 130), (130, 134, 140, 138), (138, 140, 148, 142), (142, 148, 151, 150), (150, 151, 157, 155), (155, 157, 165, 161), (161, 165, 169, 168), (168, 169, 177, 174), (174, 177, 183, 178), (178, 183, 190, 186), (12, 4, 193, 190, 183, 177, 169, 165, 157, 151, 148, 140, 134, 126, 121, 113, 108, 103, 95, 90, 83, 78, 71, 64, 690, 691, 692, 693, 694, 695, 696, 697, 698, 699, 700, 701, 702, 703, 704, 705, 706, 707, 708, 709, 710, 711, 680, 681, 682, 19), (64, 60, 53, 48, 42, 35, 30, 24, 19, 682, 683, 684, 685, 686, 687, 688, 689, 690), (186, 190, 193, 191), (191, 193, 4, 0), (726, 39, 44, 49, 56, 62, 68, 74, 79, 87, 740, 717, 720, 719, 724, 725, 722, 723), (87, 93, 98, 104, 110, 118, 122, 130, 138, 142, 150, 155, 161, 168, 174, 178, 186, 191, 0, 8, 15, 20, 27, 34, 39, 726, 721, 727, 718, 716, 715, 713, 714, 712, 737, 743, 733, 735, 731, 728, 730, 729, 732, 734, 736, 742, 739, 738, 741, 740), (424, 255, 7, 427, 429, 423), (255, 3, 14, 7), (715, 14, 3, 713), (430, 432, 258, 257, 1), (435, 430, 1, 437), (427, 7, 441, 439), (441, 7, 14, 18, 445, 442), (716, 18, 14, 715), (432, 447, 260, 258), (718, 23, 18, 716), (449, 21, 262, 260, 447, 450), (453, 455, 21, 449), (445, 18, 23, 461, 462, 457, 459), (461, 23, 26, 467, 468, 465), (727, 26, 23, 718), (262, 21, 266, 265), (455, 470, 269, 266, 21), (473, 29, 271, 269, 470, 475), (480, 478, 29, 473, 477), (487, 485, 32, 483), (467, 26, 33, 32, 485, 489, 491), (33, 26, 727, 721), (36, 29, 478, 492, 38), (483, 32, 40, 38, 492, 495), (32, 33, 43, 40), (43, 33, 721, 726), (29, 36, 275, 273, 271), (275, 36, 46, 278, 277), (36, 38, 47, 46), (38, 40, 50, 47), (40, 43, 51, 50), (51, 43, 726, 723), (47, 50, 57, 55), (50, 51, 58, 57), (722, 58, 51, 723), (46, 282, 280, 278), (282, 46, 47, 55, 284), (288, 291, 61, 286), (293, 284, 55, 63, 61, 291), (55, 57, 65, 63), (65, 57, 58, 67), (725, 67, 58, 722), (72, 63, 65, 75), (75, 65, 67, 76), (724, 76, 67, 725), (286, 61, 70, 294, 296), (70, 61, 63, 72), (294, 70, 80, 298, 301), (80, 70, 72, 557, 558), (557, 72, 75, 82, 560, 562), (82, 75, 76, 84), (719, 84, 76, 724), (566, 82, 84, 86, 570, 564, 568), (720, 86, 84, 719), (303, 298, 80, 572, 576, 574), (572, 80, 558, 580, 578), (582, 560, 82, 566), (89, 305, 303, 574, 584), (570, 86, 92, 590, 588, 587), (92, 86, 720, 717), (308, 305, 89, 306), (94, 92, 717, 740), (311, 306, 89, 592, 594, 597), (592, 89, 584, 599), (590, 92, 94, 607, 604, 603, 601), (610, 609, 97, 612), (607, 94, 99, 97, 609, 615), (99, 94, 740, 741), (312, 311, 597, 617), (738, 106, 99, 741), (102, 314, 312, 617, 618), (102, 618, 620, 622), (612, 97, 105, 629, 627, 624), (97, 99, 106, 105), (634, 637, 114, 112, 631, 633), (629, 105, 116, 114, 637, 639, 641), (116, 105, 106, 117), (739, 117, 106, 738), (317, 314, 102, 109), (112, 109, 102, 622, 643, 647, 645, 631), (318, 317, 109, 120), (120, 109, 112, 123), (123, 112, 114, 125), (125, 114, 116, 127), (127, 116, 117, 129), (742, 129, 117, 739), (133, 123, 125, 136), (136, 125, 127, 137), (137, 127, 129, 139), (736, 139, 129, 742), (321, 318, 120, 132), (132, 120, 123, 133), (322, 321, 132, 325), (325, 132, 133, 143, 326), (143, 133, 136, 145), (145, 136, 137, 147), (147, 137, 139, 149), (734, 149, 139, 736), (145, 147, 156, 153), (147, 149, 158, 156), (732, 158, 149, 734), (328, 326, 143, 152), (152, 143, 145, 153), (160, 332, 331, 328, 152), (152, 153, 162, 160), (153, 156, 164, 162), (156, 158, 166, 164), (729, 166, 158, 732), (164, 166, 175, 173), (730, 175, 166, 729), (335, 332, 160, 170, 337), (160, 162, 171, 170), (162, 164, 173, 171), (170, 341, 339, 337), (170, 171, 179, 345, 343, 341), (171, 173, 180, 179), (173, 175, 182, 180), (728, 182, 175, 730), (180, 182, 192, 189), (731, 192, 182, 728), (185, 347, 348, 350), (345, 179, 187, 185, 350), (179, 180, 189, 187), (185, 194, 355, 352, 347), (185, 187, 197, 194), (187, 189, 199, 197), (189, 192, 200, 199), (735, 200, 192, 731), (733, 210, 200, 735), (194, 204, 359, 357, 355), (194, 197, 206, 204), (197, 199, 208, 206), (199, 200, 210, 208), (204, 212, 361, 359), (206, 215, 212, 204), (206, 208, 217, 215), (208, 210, 218, 217), (743, 218, 210, 733), (737, 229, 218, 743), (222, 362, 364, 366), (212, 223, 222, 366, 361), (215, 225, 223, 212), (215, 217, 228, 225), (217, 218, 229, 228), (223, 225, 237, 235), (225, 228, 239, 237), (228, 229, 241, 239), (712, 241, 229, 737), (222, 233, 369, 362), (223, 235, 233, 222), (233, 244, 370, 369), (235, 245, 244, 233), (235, 237, 248, 245), (237, 239, 250, 248), (239, 241, 252, 250), (714, 252, 241, 712), (498, 248, 250, 255, 424, 500, 497), (250, 252, 3, 255), (713, 3, 252, 714), (244, 1, 257, 370), (244, 245, 506, 502, 504, 508, 437, 1), (245, 248, 498, 513, 510, 506), (257, 258, 260, 262, 265, 364, 362, 369, 370), (265, 266, 269, 271, 273, 357, 359, 361, 366, 364), (273, 275, 277, 352, 355, 357), (352, 277, 278, 280, 348, 347), (280, 282, 284, 293, 343, 345, 350, 348), (288, 339, 341, 343, 293, 291), (286, 296, 335, 337, 339, 288), (335, 296, 294, 301, 331, 332), (331, 301, 298, 303, 305, 308, 322, 325, 326, 328), (322, 308, 306, 311, 312, 314, 317, 318, 321), (385, 465, 468, 382), (462, 461, 465, 385), (477, 373, 480), (492, 478, 480, 373, 374, 495), (495, 374, 377, 487, 483), (377, 378, 489, 485, 487), (378, 381, 491, 489), (467, 491, 381, 382, 468), (393, 395, 378, 377), (395, 397, 381, 378), (399, 382, 381, 397), (400, 385, 382, 399), (470, 455, 453, 387, 475), (403, 457, 462, 385, 400), (475, 387, 388, 373, 477, 473), (459, 457, 403), (388, 391, 374, 373), (391, 393, 377, 374), (417, 403, 400, 414), (432, 430, 435, 388, 387, 450, 447), (417, 442, 445, 459, 403), (508, 404, 391, 388, 435, 437), (404, 406, 393, 391), (393, 406, 408, 395), (395, 408, 411, 397), (413, 399, 397, 411), (414, 400, 399, 413), (449, 450, 387, 453), (513, 411, 408, 510), (498, 497, 413, 411, 513), (418, 414, 413, 497, 500), (421, 417, 414, 418), (439, 441, 442, 417, 421), (504, 404, 508), (502, 406, 404, 504), (506, 510, 408, 406, 502), (427, 439, 421, 429), (424, 423, 418, 500), (429, 421, 418, 423), (551, 11, 582, 566, 568), (16, 551, 568, 564), (553, 16, 564, 570, 587), (555, 553, 587, 588), (555, 588, 590, 601), (578, 580, 6), (6, 580, 558, 557, 562, 9), (560, 582, 11, 9, 562), (515, 517, 624, 627), (624, 517, 610, 612), (641, 515, 627, 629), (645, 520, 522, 633, 631), (633, 522, 525, 634), (634, 525, 527, 639, 637), (527, 529, 515, 641, 639), (529, 531, 517, 515), (517, 531, 615, 609, 610), (647, 643, 519), (647, 519, 520, 645), (529, 546, 548, 531), (594, 533, 535, 620, 618, 617, 597), (531, 548, 604, 607, 615), (620, 535, 536, 519, 643, 622), (519, 536, 539, 520), (520, 539, 540, 522), (522, 540, 542, 525), (525, 542, 544, 527), (527, 544, 546, 529), (594, 592, 599, 533), (540, 551, 16, 542), (542, 16, 553, 544), (544, 553, 555, 546), (574, 576, 533, 599, 584), (548, 546, 555, 601, 603), (535, 533, 576, 572, 578, 6), (548, 603, 604), (535, 6, 9, 536), (536, 9, 11, 539), (539, 11, 551, 540)])
me_sphere.polygons.foreach_set('material_index', [0, 0, 0, 0, 0, 0, 0, 0, 0, 0, 0, 0, 0, 0, 0, 0, 0, 0, 0, 0, 0, 0, 0, 0, 0, 0, 0, 0, 0, 0, 0, 0, 0, 0, 0, 0, 0, 0, 0, 0, 0, 0, 0, 0, 0, 0, 0, 0, 0, 0, 0, 0, 0, 0, 0, 0, 0, 0, 0, 0, 0, 0, 0, 0, 0, 0, 0, 0, 0, 0, 0, 0, 0, 0, 0, 0, 0, 0, 0, 0, 0, 0, 0, 0, 0, 0, 0, 0, 0, 0, 0, 0, 0, 0, 0, 0, 0, 0, 0, 0, 0, 0, 0, 0, 0, 0, 0, 0, 0, 0, 0, 0, 0, 0, 0, 0, 0, 0, 0, 0, 0, 0, 0, 0, 0, 0, 0, 0, 0, 0, 0, 0, 0, 0, 0, 0, 0, 0, 0, 0, 0, 0, 0, 0, 0, 0, 0, 0, 0, 0, 0, 0, 0, 0, 0, 0, 0, 0, 0, 0, 0, 0, 1, 1, 1, 1, 1, 1, 1, 1, 1, 1, 1, 1, 1, 1, 1, 1, 1, 1, 1, 1, 1, 1, 1, 1, 1, 1, 1, 1, 1, 1, 1, 1, 1, 1, 1, 1, 1, 1, 1, 1, 1, 1, 1, 1, 1, 1, 1, 1, 1, 1, 1, 1, 1, 1, 1, 1, 1, 1, 1, 1, 1, 1, 1, 1, 1, 1, 1, 1, 1, 1, 1, 1, 1, 1, 1, 1, 1, 1, 1, 1, 1, 1, 1, 1, 1, 1, 1, 1, 1, 1, 1, 1, 1, 1, 1, 1, 1, 1, 1, 1, 1, 1, 1, 1, 1, 1, 1, 1, 1, 1, 1, 1, 1, 1, 1, 1, 1, 1, 1, 1, 1, 1, 1, 1, 1, 1, 1, 1, 1, 1, 1, 1, 1, 1, 1, 1, 1, 1, 1, 1, 1, 1, 1, 1, 1, 1, 1, 1, 1, 1, 1, 1, 1, 1, 1, 1, 1, 1, 1, 1, 1, 1, 1, 1, 1, 1, 1, 1, 1, 1, 1, 1, 1, 1, 1, 1, 1, 1, 1, 1, 1, 1, 1, 1, 1, 1, 1, 1, 1, 1, 1, 1, 1, 1, 1, 1, 1, 1, 1, 1, 1, 1, 1, 1, 1, 1, 1, 1, 1, 1, 1, 1, 1, 1, 1, 1, 1, 1, 1, 1, 1, 1, 1, 1, 1, 1, 1, 1, 1, 1, 1, 1, 1, 1, 1, 1, 1, 1, 1, 1, 1, 1, 1, 1, 1, 1, 1, 1, 1, 1, 1, 1, 1, 1, 1, 1, 1, 1, 1, 1, 1, 1, 1, 1, 1, 1, 1, 1, 1, 1, 1, 1, 1, 1, 1, 1, 1, 1, 1, 1, 1, 1, 1, 1, 1, 1, 1, 1, 1, 1, 1, 1, 1, 1, 1, 1, 1, 1, 1, 1, 1, 1, 1, 1, 1, 1, 1, 1, 1, 1, 1, 1, 1, 1, 1, 1, 1, 1, 1, 1, 1, 1, 1, 1, 1, 1, 1, 1, 1, 1, 1, 1, 1, 1, 1, 1, 1, 1, 1, 1, 1, 1, 1, 1, 1, 1, 1, 1, 1, 1, 1, 1, 1, 1, 1, 1, 1, 1, 1, 1, 1, 1, 1, 1, 1, 1, 1, 1, 1, 1, 1, 1, 1, 1])
_uv = me_sphere.uv_layers.new(name='UVMap')
_uv.uv.foreach_set('vector', [0.7188, 0.6364, 0.7188, 0.625, 0.75, 0.625, 0.75, 0.664, 0.7479, 0.6617, 0.7206, 0.6377, 0.75, 0.5625, 0.75, 0.625, 0.7188, 0.625, 0.7188, 0.5625, 0.75, 0.5032, 0.75, 0.5625, 0.7188, 0.5625, 0.7188, 0.5032, 0.7329, 0.8125, 0.75, 0.8125, 0.75, 0.8453, 0.7188, 0.8432, 0.7188, 0.8171, 0.75, 0.8039, 0.75, 0.8125, 0.7329, 0.8125, 0.7437, 0.8079, 0.7029, 0.625, 0.7188, 0.625, 0.7188, 0.6364, 0.7114, 0.6311, 0.6875, 0.6148, 0.6875, 0.5625, 0.7188, 0.5625, 0.7188, 0.625, 0.7029, 0.625, 0.6911, 0.6171, 0.7188, 0.5625, 0.6875, 0.5625, 0.6875, 0.5032, 0.7188, 0.5032, 0.7188, 0.8171, 0.7188, 0.8432, 0.6875, 0.8365, 0.6875, 0.8179, 0.6875, 0.5625, 0.6562, 0.5625, 0.6562, 0.5032, 0.6875, 0.5032, 0.6875, 0.8179, 0.6875, 0.8365, 0.6562, 0.8246, 0.6562, 0.8125, 0.6697, 0.8125, 0.6857, 0.8174, 0.6697, 0.8125, 0.6562, 0.8125, 0.6562, 0.8071, 0.6582, 0.808, 0.6562, 0.5985, 0.6562, 0.5625, 0.6875, 0.5625, 0.6875, 0.6148, 0.6767, 0.6082, 0.6717, 0.6053, 0.6565, 0.5986, 0.625, 0.5993, 0.625, 0.5625, 0.6562, 0.5625, 0.6562, 0.5985, 0.6454, 0.5963, 0.6276, 0.5982, 0.6562, 0.5625, 0.625, 0.5625, 0.625, 0.5032, 0.6562, 0.5032, 0.6323, 0.8125, 0.6562, 0.8125, 0.6562, 0.8246, 0.6527, 0.8226, 0.6562, 0.8071, 0.6562, 0.8125, 0.6323, 0.8125, 0.625, 0.809, 0.625, 0.779, 0.625, 0.779, 0.625, 0.809, 0.5938, 0.7892, 0.5938, 0.75, 0.6076, 0.75, 0.6228, 0.7758, 0.6035, 0.7375, 0.6076, 0.75, 0.5938, 0.75, 0.5938, 0.6917, 0.598, 0.7167, 0.5938, 0.6747, 0.5938, 0.625, 0.6033, 0.625, 0.5974, 0.6481, 0.6033, 0.625, 0.5938, 0.625, 0.5938, 0.5625, 0.625, 0.5625, 0.625, 0.5993, 0.6148, 0.6084, 0.6038, 0.6239, 0.625, 0.5032, 0.625, 0.5625, 0.5938, 0.5625, 0.5938, 0.5032, 0.5938, 0.75, 0.5625, 0.75, 0.5625, 0.6875, 0.5932, 0.6875, 0.5938, 0.6917, 0.5932, 0.6875, 0.5625, 0.6875, 0.5625, 0.625, 0.5938, 0.625, 0.5938, 0.6747, 0.5935, 0.6769, 0.5938, 0.5625, 0.5938, 0.625, 0.5625, 0.625, 0.5625, 0.5625, 0.5938, 0.5032, 0.5938, 0.5625, 0.5625, 0.5625, 0.5625, 0.5032, 0.5933, 0.7888, 0.5625, 0.7697, 0.5625, 0.75, 0.5938, 0.75, 0.5938, 0.7892, 0.5568, 0.7656, 0.5312, 0.7534, 0.5312, 0.75, 0.5625, 0.75, 0.5625, 0.7697, 0.5625, 0.6875, 0.5625, 0.75, 0.5312, 0.75, 0.5312, 0.6875, 0.5625, 0.625, 0.5625, 0.6875, 0.5312, 0.6875, 0.5312, 0.625, 0.5625, 0.5625, 0.5625, 0.625, 0.5312, 0.625, 0.5312, 0.5625, 0.5625, 0.5032, 0.5625, 0.5625, 0.5312, 0.5625, 0.5312, 0.5032, 0.5312, 0.625, 0.5312, 0.6875, 0.5, 0.6875, 0.5, 0.625, 0.5312, 0.5625, 0.5312, 0.625, 0.5, 0.625, 0.5, 0.5625, 0.5312, 0.5032, 0.5312, 0.5625, 0.5, 0.5625, 0.5, 0.5032, 0.5199, 0.75, 0.5312, 0.75, 0.5312, 0.7534, 0.527, 0.7513, 0.5, 0.7471, 0.5, 0.6875, 0.5312, 0.6875, 0.5312, 0.75, 0.5199, 0.75, 0.473, 0.7513, 0.4688, 0.7534, 0.4688, 0.75, 0.4801, 0.75, 0.5, 0.7471, 0.4801, 0.75, 0.4688, 0.75, 0.4687, 0.6875, 0.5, 0.6875, 0.5, 0.7471, 0.5, 0.625, 0.5, 0.6875, 0.4687, 0.6875, 0.4688, 0.625, 0.5, 0.5625, 0.5, 0.625, 0.4688, 0.625, 0.4688, 0.5625, 0.5, 0.5032, 0.5, 0.5625, 0.4688, 0.5625, 0.4688, 0.5032, 0.4688, 0.625, 0.4687, 0.6875, 0.4375, 0.6875, 0.4375, 0.625, 0.4688, 0.5625, 0.4688, 0.625, 0.4375, 0.625, 0.4375, 0.5625, 0.4688, 0.5032, 0.4688, 0.5625, 0.4375, 0.5625, 0.4375, 0.5032, 0.4432, 0.7656, 0.4375, 0.7697, 0.4375, 0.75, 0.4688, 0.75, 0.4688, 0.7534, 0.4687, 0.6875, 0.4688, 0.75, 0.4375, 0.75, 0.4375, 0.6875, 0.4067, 0.7888, 0.4062, 0.7892, 0.4062, 0.75, 0.4375, 0.75, 0.4375, 0.7697, 0.4068, 0.6875, 0.4375, 0.6875, 0.4375, 0.75, 0.4062, 0.75, 0.4062, 0.6917, 0.4062, 0.6747, 0.4062, 0.625, 0.4375, 0.625, 0.4375, 0.6875, 0.4068, 0.6875, 0.4065, 0.6769, 0.4375, 0.5625, 0.4375, 0.625, 0.4062, 0.625, 0.4062, 0.5625, 0.4375, 0.5032, 0.4375, 0.5625, 0.4062, 0.5625, 0.4062, 0.5032, 0.375, 0.5993, 0.375, 0.5625, 0.4062, 0.5625, 0.4062, 0.625, 0.3967, 0.625, 0.3962, 0.6239, 0.3852, 0.6084, 0.4062, 0.5032, 0.4062, 0.5625, 0.375, 0.5625, 0.375, 0.5032, 0.3772, 0.7758, 0.3924, 0.75, 0.4062, 0.75, 0.4062, 0.7892, 0.375, 0.809, 0.375, 0.779, 0.4062, 0.75, 0.3924, 0.75, 0.3965, 0.7375, 0.402, 0.7167, 0.4062, 0.6917, 0.3967, 0.625, 0.4062, 0.625, 0.4062, 0.6747, 0.4026, 0.6481, 0.375, 0.809, 0.3677, 0.8125, 0.3438, 0.8125, 0.3438, 0.8071, 0.375, 0.779, 0.3438, 0.5985, 0.3438, 0.5625, 0.375, 0.5625, 0.375, 0.5993, 0.3724, 0.5982, 0.3546, 0.5963, 0.375, 0.5032, 0.375, 0.5625, 0.3438, 0.5625, 0.3437, 0.5032, 0.3473, 0.8226, 0.3438, 0.8246, 0.3438, 0.8125, 0.3677, 0.8125, 0.3437, 0.5032, 0.3438, 0.5625, 0.3125, 0.5625, 0.3125, 0.5032, 0.3143, 0.8174, 0.3303, 0.8125, 0.3438, 0.8125, 0.3438, 0.8246, 0.3125, 0.8365, 0.3125, 0.8179, 0.3438, 0.8071, 0.3438, 0.8125, 0.3303, 0.8125, 0.3418, 0.808, 0.3125, 0.6148, 0.3125, 0.5625, 0.3438, 0.5625, 0.3438, 0.5985, 0.3435, 0.5986, 0.3283, 0.6053, 0.3233, 0.6082, 0.2812, 0.6364, 0.2812, 0.625, 0.2971, 0.625, 0.2886, 0.6311, 0.2971, 0.625, 0.2812, 0.625, 0.2812, 0.5625, 0.3125, 0.5625, 0.3125, 0.6148, 0.3089, 0.6171, 0.3125, 0.5032, 0.3125, 0.5625, 0.2812, 0.5625, 0.2812, 0.5032, 0.3125, 0.8179, 0.3125, 0.8365, 0.2812, 0.8432, 0.2812, 0.8171, 0.2812, 0.5032, 0.2812, 0.5625, 0.25, 0.5625, 0.25, 0.5032, 0.2812, 0.8432, 0.25, 0.8453, 0.25, 0.8125, 0.2671, 0.8125, 0.2812, 0.8171, 0.25, 0.8125, 0.25, 0.8039, 0.2563, 0.8079, 0.2671, 0.8125, 0.25, 0.664, 0.25, 0.625, 0.2812, 0.625, 0.2812, 0.6364, 0.2794, 0.6377, 0.2521, 0.6617, 0.2812, 0.5625, 0.2812, 0.625, 0.25, 0.625, 0.25, 0.5625, 0.2188, 0.75, 0.2188, 0.6875, 0.2323, 0.6875, 0.2253, 0.706, 0.2199, 0.7311, 0.2191, 0.75, 0.2323, 0.6875, 0.2188, 0.6875, 0.2188, 0.625, 0.25, 0.625, 0.25, 0.664, 0.2438, 0.6719, 0.235, 0.683, 0.25, 0.5625, 0.25, 0.625, 0.2188, 0.625, 0.2188, 0.5625, 0.25, 0.5032, 0.25, 0.5625, 0.2188, 0.5625, 0.2187, 0.5032, 0.2188, 0.8432, 0.2188, 0.8125, 0.25, 0.8125, 0.25, 0.8453, 0.25, 0.8125, 0.2188, 0.8125, 0.2188, 0.75, 0.2191, 0.75, 0.2208, 0.7572, 0.2331, 0.7835, 0.2359, 0.7873, 0.25, 0.8039, 0.1875, 0.8365, 0.1875, 0.8125, 0.2188, 0.8125, 0.2188, 0.8432, 0.2188, 0.75, 0.2188, 0.8125, 0.1875, 0.8125, 0.1875, 0.75, 0.2188, 0.6875, 0.2188, 0.75, 0.1875, 0.75, 0.1875, 0.6875, 0.2188, 0.625, 0.2188, 0.6875, 0.1875, 0.6875, 0.1875, 0.625, 0.2188, 0.5625, 0.2188, 0.625, 0.1875, 0.625, 0.1875, 0.5625, 0.2187, 0.5032, 0.2188, 0.5625, 0.1875, 0.5625, 0.1875, 0.5032, 0.1875, 0.6875, 0.1875, 0.75, 0.1562, 0.75, 0.1562, 0.6875, 0.1875, 0.625, 0.1875, 0.6875, 0.1562, 0.6875, 0.1563, 0.625, 0.1875, 0.5625, 0.1875, 0.625, 0.1563, 0.625, 0.1562, 0.5625, 0.1875, 0.5032, 0.1875, 0.5625, 0.1562, 0.5625, 0.1562, 0.5032, 0.1562, 0.8246, 0.1562, 0.8125, 0.1875, 0.8125, 0.1875, 0.8365, 0.1875, 0.75, 0.1875, 0.8125, 0.1562, 0.8125, 0.1562, 0.75, 0.1562, 0.8125, 0.1562, 0.8246, 0.1527, 0.8226, 0.1323, 0.8125, 0.125, 0.809, 0.125, 0.75, 0.1562, 0.75, 0.1562, 0.8125, 0.1323, 0.8125, 0.1562, 0.6875, 0.1562, 0.75, 0.125, 0.75, 0.125, 0.6875, 0.1563, 0.625, 0.1562, 0.6875, 0.125, 0.6875, 0.125, 0.625, 0.1562, 0.5625, 0.1563, 0.625, 0.125, 0.625, 0.125, 0.5625, 0.1562, 0.5032, 0.1562, 0.5625, 0.125, 0.5625, 0.125, 0.5032, 0.125, 0.625, 0.125, 0.6875, 0.09375, 0.6875, 0.09375, 0.625, 0.125, 0.5625, 0.125, 0.625, 0.09375, 0.625, 0.09375, 0.5625, 0.125, 0.5032, 0.125, 0.5625, 0.09375, 0.5625, 0.09375, 0.5032, 0.09375, 0.7892, 0.09375, 0.75, 0.125, 0.75, 0.125, 0.809, 0.125, 0.6875, 0.125, 0.75, 0.09375, 0.75, 0.09375, 0.6875, 0.0625, 0.7697, 0.0625, 0.75, 0.09375, 0.75, 0.09375, 0.7892, 0.09325, 0.7888, 0.09375, 0.6875, 0.09375, 0.75, 0.0625, 0.75, 0.0625, 0.6875, 0.09375, 0.625, 0.09375, 0.6875, 0.0625, 0.6875, 0.0625, 0.625, 0.09375, 0.5625, 0.09375, 0.625, 0.0625, 0.625, 0.0625, 0.5625, 0.09375, 0.5032, 0.09375, 0.5625, 0.0625, 0.5625, 0.0625, 0.5032, 0.0625, 0.5625, 0.0625, 0.625, 0.03125, 0.625, 0.03125, 0.5625, 0.0625, 0.5032, 0.0625, 0.5625, 0.03125, 0.5625, 0.03125, 0.5032, 0.03125, 0.7534, 0.03125, 0.75, 0.0625, 0.75, 0.0625, 0.7697, 0.05678, 0.7656, 0.0625, 0.6875, 0.0625, 0.75, 0.03125, 0.75, 0.03125, 0.6875, 0.0625, 0.625, 0.0625, 0.6875, 0.03125, 0.6875, 0.03125, 0.625, 0.01994, 0.75, 0.03125, 0.75, 0.03125, 0.7534, 0.02705, 0.7513, 0.0, 0.7471, 0.0, 0.6875, 0.03125, 0.6875, 0.03125, 0.75, 0.01994, 0.75, 0.0, 0.7471, 0.03125, 0.625, 0.03125, 0.6875, 0.0, 0.6875, 0.0, 0.625, 0.03125, 0.5625, 0.03125, 0.625, 0.0, 0.625, 0.0, 0.5625, 0.03125, 0.5032, 0.03125, 0.5625, 0.0, 0.5625, 0.0, 0.5032, 1.0, 0.5625, 1.0, 0.625, 0.9688, 0.625, 0.9687, 0.5625, 1.0, 0.5625, 0.9687, 0.5625, 0.9687, 0.5032, 1.0, 0.5032, 0.9688, 0.75, 0.9801, 0.75, 0.973, 0.7513, 0.9688, 0.7534, 1.0, 0.7471, 0.9801, 0.75, 0.9688, 0.75, 0.9687, 0.6875, 1.0, 0.6875, 1.0, 0.625, 1.0, 0.6875, 0.9687, 0.6875, 0.9688, 0.625, 0.9375, 0.75, 0.9688, 0.75, 0.9688, 0.7534, 0.9432, 0.7656, 0.9375, 0.7697, 0.9687, 0.6875, 0.9688, 0.75, 0.9375, 0.75, 0.9375, 0.6875, 0.9688, 0.625, 0.9687, 0.6875, 0.9375, 0.6875, 0.9375, 0.625, 0.9687, 0.5625, 0.9688, 0.625, 0.9375, 0.625, 0.9375, 0.5625, 0.9687, 0.5625, 0.9375, 0.5625, 0.9375, 0.5032, 0.9687, 0.5032, 0.9375, 0.5625, 0.9062, 0.5625, 0.9062, 0.5032, 0.9375, 0.5032, 0.9062, 0.75, 0.9375, 0.75, 0.9375, 0.7697, 0.9067, 0.7888, 0.9062, 0.7892, 0.9375, 0.6875, 0.9375, 0.75, 0.9062, 0.75, 0.9062, 0.6875, 0.9375, 0.625, 0.9375, 0.6875, 0.9062, 0.6875, 0.9062, 0.625, 0.9375, 0.5625, 0.9375, 0.625, 0.9062, 0.625, 0.9062, 0.5625, 0.875, 0.809, 0.875, 0.75, 0.9062, 0.75, 0.9062, 0.7892, 0.9062, 0.6875, 0.9062, 0.75, 0.875, 0.75, 0.875, 0.6875, 0.9062, 0.625, 0.9062, 0.6875, 0.875, 0.6875, 0.875, 0.625, 0.9062, 0.5625, 0.9062, 0.625, 0.875, 0.625, 0.875, 0.5625, 0.9062, 0.5625, 0.875, 0.5625, 0.875, 0.5032, 0.9062, 0.5032, 0.875, 0.5032, 0.875, 0.5625, 0.8437, 0.5625, 0.8437, 0.5032, 0.8473, 0.8226, 0.8437, 0.8246, 0.8437, 0.8125, 0.8677, 0.8125, 0.8438, 0.75, 0.875, 0.75, 0.875, 0.809, 0.8677, 0.8125, 0.8437, 0.8125, 0.875, 0.6875, 0.875, 0.75, 0.8438, 0.75, 0.8437, 0.6875, 0.875, 0.625, 0.875, 0.6875, 0.8437, 0.6875, 0.8438, 0.625, 0.875, 0.5625, 0.875, 0.625, 0.8438, 0.625, 0.8437, 0.5625, 0.8437, 0.6875, 0.8438, 0.75, 0.8125, 0.75, 0.8125, 0.6875, 0.8438, 0.625, 0.8437, 0.6875, 0.8125, 0.6875, 0.8125, 0.625, 0.8437, 0.5625, 0.8438, 0.625, 0.8125, 0.625, 0.8125, 0.5625, 0.8437, 0.5032, 0.8437, 0.5625, 0.8125, 0.5625, 0.8125, 0.5032, 0.8125, 0.8365, 0.8125, 0.8125, 0.8437, 0.8125, 0.8437, 0.8246, 0.8438, 0.75, 0.8437, 0.8125, 0.8125, 0.8125, 0.8125, 0.75, 0.7812, 0.8432, 0.7812, 0.8125, 0.8125, 0.8125, 0.8125, 0.8365, 0.8125, 0.75, 0.8125, 0.8125, 0.7812, 0.8125, 0.7812, 0.75, 0.8125, 0.6875, 0.8125, 0.75, 0.7812, 0.75, 0.7812, 0.6875, 0.8125, 0.625, 0.8125, 0.6875, 0.7812, 0.6875, 0.7812, 0.625, 0.8125, 0.5625, 0.8125, 0.625, 0.7812, 0.625, 0.7812, 0.5625, 0.8125, 0.5032, 0.8125, 0.5625, 0.7812, 0.5625, 0.7812, 0.5032, 0.75, 0.664, 0.75, 0.625, 0.7812, 0.625, 0.7812, 0.6875, 0.7677, 0.6875, 0.765, 0.683, 0.7562, 0.6719, 0.7812, 0.5625, 0.7812, 0.625, 0.75, 0.625, 0.75, 0.5625, 0.7812, 0.5032, 0.7812, 0.5625, 0.75, 0.5625, 0.75, 0.5032, 0.75, 0.8453, 0.75, 0.8125, 0.7812, 0.8125, 0.7812, 0.8432, 0.7809, 0.75, 0.7812, 0.75, 0.7812, 0.8125, 0.75, 0.8125, 0.75, 0.8039, 0.7641, 0.7873, 0.7669, 0.7835, 0.7792, 0.7572, 0.7747, 0.706, 0.7677, 0.6875, 0.7812, 0.6875, 0.7812, 0.75, 0.7809, 0.75, 0.7801, 0.7311, 0.8762, 0.6775, 0.875, 0.6745, 0.875, 0.8255, 0.8762, 0.8225, 0.8835, 0.7968, 0.8875, 0.773, 0.8888, 0.75, 0.8875, 0.727, 0.8835, 0.7032, 0.8675, 0.8433, 0.875, 0.8255, 0.875, 0.6745, 0.8675, 0.6567, 0.864, 0.6503, 0.8441, 0.6228, 0.8438, 0.6223, 0.8438, 0.8777, 0.8441, 0.8772, 0.864, 0.8497, 0.8181, 0.9023, 0.8438, 0.8777, 0.8438, 0.6223, 0.8181, 0.5977, 0.8125, 0.5937, 0.8125, 0.9063, 0.786, 0.5787, 0.7812, 0.5769, 0.7812, 0.9231, 0.786, 0.9213, 0.8125, 0.9063, 0.8125, 0.5937, 0.75, 0.9282, 0.75, 0.9282, 0.7731, 0.9246, 0.7812, 0.9231, 0.7812, 0.5769, 0.7731, 0.5754, 0.75, 0.5718, 0.75, 0.5718, 0.75, 0.5718, 0.7269, 0.5754, 0.7188, 0.5769, 0.7188, 0.9231, 0.7269, 0.9246, 0.75, 0.9282, 0.6875, 0.9063, 0.714, 0.9213, 0.7188, 0.9231, 0.7188, 0.5769, 0.714, 0.5787, 0.6875, 0.5937, 0.6562, 0.8777, 0.6819, 0.9023, 0.6875, 0.9063, 0.6875, 0.5937, 0.6819, 0.5977, 0.6562, 0.6223, 0.625, 0.8255, 0.6325, 0.8433, 0.636, 0.8497, 0.6559, 0.8772, 0.6562, 0.8777, 0.6562, 0.6223, 0.6559, 0.6228, 0.636, 0.6503, 0.6325, 0.6567, 0.625, 0.6745, 0.6165, 0.7968, 0.6238, 0.8225, 0.625, 0.8255, 0.625, 0.6745, 0.6238, 0.6775, 0.6165, 0.7032, 0.6125, 0.727, 0.6112, 0.75, 0.6125, 0.773, 0.25, 0.1875, 0.25, 0.25, 0.269, 0.25, 0.2597, 0.1875, 0.25, 0.1507, 0.25, 0.1875, 0.2597, 0.1875, 0.2503, 0.1511, 0.25, 0.5903, 0.2558, 0.5625, 0.25, 0.5625, 0.263, 0.5207, 0.2646, 0.5, 0.25, 0.5, 0.25, 0.5625, 0.2558, 0.5625, 0.262, 0.5269, 0.2649, 0.4954, 0.2685, 0.4375, 0.25, 0.4375, 0.25, 0.5, 0.2646, 0.5, 0.25, 0.4375, 0.2685, 0.4375, 0.2712, 0.3784, 0.2712, 0.375, 0.25, 0.375, 0.2709, 0.3125, 0.25, 0.3125, 0.25, 0.375, 0.2712, 0.375, 0.2699, 0.2597, 0.269, 0.25, 0.25, 0.25, 0.25, 0.3125, 0.2709, 0.3125, 0.2188, 0.4375, 0.25, 0.4375, 0.25, 0.375, 0.2188, 0.375, 0.2188, 0.375, 0.25, 0.375, 0.25, 0.3125, 0.2188, 0.3125, 0.25, 0.25, 0.2188, 0.25, 0.2188, 0.3125, 0.25, 0.3125, 0.2188, 0.25, 0.25, 0.25, 0.25, 0.1875, 0.2188, 0.1875, 0.2349, 0.6272, 0.2362, 0.625, 0.2188, 0.625, 0.2188, 0.6375, 0.2195, 0.6379, 0.2188, 0.125, 0.2188, 0.1875, 0.25, 0.1875, 0.25, 0.1507, 0.2281, 0.125, 0.2188, 0.5625, 0.2188, 0.625, 0.2362, 0.625, 0.2462, 0.6064, 0.25, 0.5903, 0.25, 0.5625, 0.2188, 0.1168, 0.2188, 0.125, 0.2281, 0.125, 0.2188, 0.5625, 0.25, 0.5625, 0.25, 0.5, 0.2187, 0.5, 0.2187, 0.5, 0.25, 0.5, 0.25, 0.4375, 0.2188, 0.4375, 0.1875, 0.1875, 0.2188, 0.1875, 0.2188, 0.125, 0.1875, 0.125, 0.2091, 0.625, 0.2188, 0.625, 0.2188, 0.5625, 0.1932, 0.5625, 0.1957, 0.5793, 0.1993, 0.5967, 0.2085, 0.624, 0.1875, 0.1024, 0.1875, 0.125, 0.2188, 0.125, 0.2188, 0.1168, 0.1931, 0.102, 0.1932, 0.5625, 0.2188, 0.5625, 0.2187, 0.5, 0.1875, 0.5, 0.1875, 0.5092, 0.1913, 0.5501, 0.1875, 0.5, 0.2187, 0.5, 0.2188, 0.4375, 0.1875, 0.4375, 0.2188, 0.4375, 0.2188, 0.375, 0.1875, 0.375, 0.1875, 0.4375, 0.2188, 0.375, 0.2188, 0.3125, 0.1875, 0.3125, 0.1875, 0.375, 0.2188, 0.25, 0.1875, 0.25, 0.1875, 0.3125, 0.2188, 0.3125, 0.1875, 0.25, 0.2188, 0.25, 0.2188, 0.1875, 0.1875, 0.1875, 0.2188, 0.6375, 0.2188, 0.625, 0.2091, 0.625, 0.2143, 0.6337, 0.1875, 0.375, 0.1875, 0.3125, 0.1687, 0.3125, 0.1746, 0.375, 0.1613, 0.2618, 0.1687, 0.3125, 0.1875, 0.3125, 0.1875, 0.25, 0.1607, 0.25, 0.1607, 0.25, 0.1875, 0.25, 0.1875, 0.1875, 0.1562, 0.1875, 0.1562, 0.2163, 0.1562, 0.1875, 0.1875, 0.1875, 0.1875, 0.125, 0.1562, 0.125, 0.1562, 0.1136, 0.1562, 0.125, 0.1875, 0.125, 0.1875, 0.1024, 0.1649, 0.1062, 0.1866, 0.5, 0.1875, 0.5092, 0.1875, 0.5, 0.1875, 0.5, 0.1875, 0.4375, 0.1798, 0.4375, 0.1866, 0.5, 0.1776, 0.4202, 0.1798, 0.4375, 0.1875, 0.4375, 0.1875, 0.375, 0.1746, 0.375, 0.1481, 0.121, 0.1492, 0.125, 0.1562, 0.125, 0.1562, 0.1136, 0.1562, 0.2163, 0.1562, 0.1875, 0.1521, 0.1875, 0.1521, 0.1928, 0.1521, 0.1875, 0.1562, 0.1875, 0.1562, 0.125, 0.1492, 0.125, 0.7315, 0.4375, 0.75, 0.4375, 0.75, 0.375, 0.7288, 0.375, 0.7288, 0.3784, 0.7288, 0.375, 0.75, 0.375, 0.75, 0.3125, 0.7291, 0.3125, 0.731, 0.25, 0.7301, 0.2597, 0.7291, 0.3125, 0.75, 0.3125, 0.75, 0.25, 0.731, 0.25, 0.75, 0.25, 0.75, 0.1875, 0.7403, 0.1875, 0.75, 0.1875, 0.75, 0.1507, 0.7497, 0.1511, 0.7403, 0.1875, 0.75, 0.5903, 0.75, 0.5625, 0.7442, 0.5625, 0.75, 0.5625, 0.75, 0.5, 0.7354, 0.5, 0.737, 0.5207, 0.738, 0.5269, 0.7442, 0.5625, 0.7354, 0.5, 0.75, 0.5, 0.75, 0.4375, 0.7315, 0.4375, 0.7351, 0.4954, 0.8508, 0.125, 0.8438, 0.125, 0.8437, 0.1875, 0.8479, 0.1875, 0.8438, 0.125, 0.8508, 0.125, 0.8519, 0.121, 0.8438, 0.1136, 0.8479, 0.1928, 0.8479, 0.1875, 0.8437, 0.1875, 0.8437, 0.2163, 0.8224, 0.4202, 0.8254, 0.375, 0.8125, 0.375, 0.8125, 0.4375, 0.8202, 0.4375, 0.8125, 0.375, 0.8254, 0.375, 0.8313, 0.3125, 0.8125, 0.3125, 0.8387, 0.2618, 0.8393, 0.25, 0.8125, 0.25, 0.8125, 0.3125, 0.8313, 0.3125, 0.8437, 0.2163, 0.8437, 0.1875, 0.8125, 0.1875, 0.8125, 0.25, 0.8393, 0.25, 0.8125, 0.1875, 0.8437, 0.1875, 0.8438, 0.125, 0.8125, 0.125, 0.8125, 0.125, 0.8438, 0.125, 0.8438, 0.1136, 0.8351, 0.1062, 0.8125, 0.1024, 0.8134, 0.5, 0.8125, 0.5, 0.8125, 0.5092, 0.8125, 0.4375, 0.8125, 0.5, 0.8134, 0.5, 0.8202, 0.4375, 0.8125, 0.1875, 0.8125, 0.125, 0.7812, 0.125, 0.7812, 0.1875, 0.8043, 0.5793, 0.8068, 0.5625, 0.7812, 0.5625, 0.7812, 0.625, 0.7909, 0.625, 0.7915, 0.624, 0.8007, 0.5967, 0.7812, 0.125, 0.8125, 0.125, 0.8125, 0.1024, 0.8069, 0.102, 0.7812, 0.1168, 0.8125, 0.5092, 0.8125, 0.5, 0.7812, 0.5, 0.7812, 0.5625, 0.8068, 0.5625, 0.8087, 0.5501, 0.8125, 0.5, 0.8125, 0.4375, 0.7812, 0.4375, 0.7812, 0.5, 0.8125, 0.4375, 0.8125, 0.375, 0.7812, 0.375, 0.7812, 0.4375, 0.8125, 0.375, 0.8125, 0.3125, 0.7812, 0.3125, 0.7812, 0.375, 0.8125, 0.3125, 0.8125, 0.25, 0.7812, 0.25, 0.7812, 0.3125, 0.8125, 0.25, 0.8125, 0.1875, 0.7812, 0.1875, 0.7812, 0.25, 0.7909, 0.625, 0.7812, 0.625, 0.7812, 0.6375, 0.7857, 0.6337, 0.7812, 0.375, 0.7812, 0.3125, 0.75, 0.3125, 0.75, 0.375, 0.7812, 0.25, 0.75, 0.25, 0.75, 0.3125, 0.7812, 0.3125, 0.7812, 0.25, 0.7812, 0.1875, 0.75, 0.1875, 0.75, 0.25, 0.7812, 0.6375, 0.7812, 0.625, 0.7638, 0.625, 0.7651, 0.6272, 0.7805, 0.6379, 0.75, 0.1875, 0.7812, 0.1875, 0.7812, 0.125, 0.7719, 0.125, 0.75, 0.1507, 0.7638, 0.625, 0.7812, 0.625, 0.7812, 0.5625, 0.75, 0.5625, 0.75, 0.5903, 0.7538, 0.6064, 0.7812, 0.125, 0.7812, 0.1168, 0.7719, 0.125, 0.7812, 0.5, 0.75, 0.5, 0.75, 0.5625, 0.7812, 0.5625, 0.7812, 0.4375, 0.75, 0.4375, 0.75, 0.5, 0.7812, 0.5, 0.7812, 0.375, 0.75, 0.375, 0.75, 0.4375, 0.7812, 0.4375, 1.0, 0.5, 1.0, 1.0, 0.9688, 1.0, 0.9688, 0.5, 0.9688, 0.5, 0.9688, 1.0, 0.9375, 1.0, 0.9375, 0.5, 0.9375, 0.5, 0.9375, 1.0, 0.9062, 1.0, 0.9062, 0.5, 0.9062, 0.5, 0.9062, 1.0, 0.875, 1.0, 0.875, 0.5, 0.875, 0.5, 0.875, 1.0, 0.8438, 1.0, 0.8438, 0.5, 0.8438, 0.5, 0.8438, 1.0, 0.8125, 1.0, 0.8125, 0.5, 0.8125, 0.5, 0.8125, 1.0, 0.7812, 1.0, 0.7812, 0.5, 0.7812, 0.5, 0.7812, 1.0, 0.75, 1.0, 0.75, 0.5, 0.75, 0.5, 0.75, 1.0, 0.7188, 1.0, 0.7188, 0.5, 0.7188, 0.5, 0.7188, 1.0, 0.6875, 1.0, 0.6875, 0.5, 0.6875, 0.5, 0.6875, 1.0, 0.6562, 1.0, 0.6562, 0.5, 0.6562, 0.5, 0.6562, 1.0, 0.625, 1.0, 0.625, 0.5, 0.625, 0.5, 0.625, 1.0, 0.5938, 1.0, 0.5938, 0.5, 0.5938, 0.5, 0.5938, 1.0, 0.5625, 1.0, 0.5625, 0.5, 0.5625, 0.5, 0.5625, 1.0, 0.5312, 1.0, 0.5312, 0.5, 0.5312, 0.5, 0.5312, 1.0, 0.5, 1.0, 0.5, 0.5, 0.5, 0.5, 0.5, 1.0, 0.4688, 1.0, 0.4688, 0.5, 0.4688, 0.5, 0.4688, 1.0, 0.4375, 1.0, 0.4375, 0.5, 0.4375, 0.5, 0.4375, 1.0, 0.4062, 1.0, 0.4062, 0.5, 0.4062, 0.5, 0.4062, 1.0, 0.375, 1.0, 0.375, 0.5, 0.375, 0.5, 0.375, 1.0, 0.3438, 1.0, 0.3438, 0.5, 0.3438, 0.5, 0.3438, 1.0, 0.3125, 1.0, 0.3125, 0.5, 0.3125, 0.5, 0.3125, 1.0, 0.2812, 1.0, 0.2812, 0.5, 0.2812, 0.5, 0.2812, 1.0, 0.25, 1.0, 0.25, 0.5, 0.25, 0.5, 0.25, 1.0, 0.2188, 1.0, 0.2188, 0.5, 0.2188, 0.5, 0.2188, 1.0, 0.1875, 1.0, 0.1875, 0.5, 0.1875, 0.5, 0.1875, 1.0, 0.1562, 1.0, 0.1562, 0.5, 0.1562, 0.5, 0.1562, 1.0, 0.125, 1.0, 0.125, 0.5, 0.125, 0.5, 0.125, 1.0, 0.09375, 1.0, 0.09375, 0.5, 0.09375, 0.5, 0.09375, 1.0, 0.0625, 1.0, 0.0625, 0.5, 0.2968, 0.4854, 0.25, 0.49, 0.2032, 0.4854, 0.1582, 0.4717, 0.1167, 0.4496, 0.08029, 0.4197, 0.05045, 0.3833, 0.02827, 0.3418, 0.01461, 0.2968, 0.01, 0.25, 0.01461, 0.2032, 0.02827, 0.1582, 0.05045, 0.1167, 0.08029, 0.08029, 0.1167, 0.05045, 0.1582, 0.02827, 0.2032, 0.01461, 0.25, 0.01, 0.2968, 0.01461, 0.3418, 0.02827, 0.3833, 0.05045, 0.4197, 0.08029, 0.4496, 0.1167, 0.4717, 0.1582, 0.3867, 0.1934, 0.3731, 0.1678, 0.3547, 0.1453, 0.3322, 0.1269, 0.3066, 0.1133, 0.2789, 0.1048, 0.25, 0.102, 0.2211, 0.1048, 0.1934, 0.1133, 0.1678, 0.1269, 0.1453, 0.1453, 0.1269, 0.1678, 0.1133, 0.1934, 0.1048, 0.2211, 0.102, 0.25, 0.1048, 0.2789, 0.1133, 0.3066, 0.1269, 0.3322, 0.1453, 0.3547, 0.1678, 0.3731, 0.1934, 0.3867, 0.2211, 0.3952, 0.25, 0.398, 0.2789, 0.3952, 0.3066, 0.3867, 0.3418, 0.4717, 0.4717, 0.1582, 0.4854, 0.2032, 0.49, 0.25, 0.4854, 0.2968, 0.4717, 0.3418, 0.4496, 0.3833, 0.4197, 0.4197, 0.3833, 0.4496, 0.3418, 0.4717, 0.3066, 0.3867, 0.3322, 0.3731, 0.3547, 0.3547, 0.3731, 0.3322, 0.3867, 0.3066, 0.3952, 0.2789, 0.398, 0.25, 0.3952, 0.2211, 0.3867, 0.1934, 0.0625, 0.5, 0.0625, 1.0, 0.03125, 1.0, 0.03125, 0.5, 0.03125, 0.5, 0.03125, 1.0, 0.0, 1.0, 0.0, 0.5, 0.8854, 0.3061, 0.9717, 0.3418, 0.9854, 0.2968, 0.99, 0.25, 0.9854, 0.2032, 0.9717, 0.1582, 0.9496, 0.1167, 0.9197, 0.08029, 0.8833, 0.05045, 0.8418, 0.02827, 0.8061, 0.1146, 0.8314, 0.1282, 0.8536, 0.1464, 0.8718, 0.1686, 0.8854, 0.1939, 0.8937, 0.2214, 0.8965, 0.25, 0.8937, 0.2786, 0.8418, 0.02827, 0.7968, 0.01461, 0.75, 0.01, 0.7032, 0.01461, 0.6582, 0.02827, 0.6167, 0.05045, 0.5803, 0.08029, 0.5504, 0.1167, 0.5283, 0.1582, 0.5146, 0.2032, 0.51, 0.25, 0.5146, 0.2968, 0.5283, 0.3418, 0.5504, 0.3833, 0.5803, 0.4197, 0.6167, 0.4496, 0.6582, 0.4717, 0.7032, 0.4854, 0.75, 0.49, 0.7968, 0.4854, 0.8418, 0.4717, 0.8833, 0.4496, 0.9197, 0.4197, 0.9496, 0.3833, 0.9717, 0.3418, 0.8854, 0.3061, 0.8718, 0.3314, 0.8536, 0.3536, 0.8314, 0.3718, 0.8061, 0.3854, 0.7786, 0.3937, 0.75, 0.3965, 0.7214, 0.3937, 0.6939, 0.3854, 0.6686, 0.3718, 0.6464, 0.3536, 0.6282, 0.3314, 0.6146, 0.3061, 0.6063, 0.2786, 0.6035, 0.25, 0.6063, 0.2214, 0.6146, 0.1939, 0.6282, 0.1686, 0.6464, 0.1464, 0.6686, 0.1282, 0.6939, 0.1146, 0.7214, 0.1063, 0.75, 0.1035, 0.7786, 0.1063, 0.8061, 0.1146, 0.75, 0.664, 0.75, 0.625, 0.7188, 0.625, 0.7188, 0.6364, 0.7206, 0.6377, 0.7479, 0.6617, 0.75, 0.625, 0.75, 0.5625, 0.7188, 0.5625, 0.7188, 0.625, 0.7188, 0.5032, 0.7188, 0.5625, 0.75, 0.5625, 0.75, 0.5032, 0.7329, 0.8125, 0.7188, 0.8171, 0.7188, 0.8432, 0.75, 0.8453, 0.75, 0.8125, 0.7437, 0.8079, 0.7329, 0.8125, 0.75, 0.8125, 0.75, 0.8039, 0.7188, 0.6364, 0.7188, 0.625, 0.7029, 0.625, 0.7114, 0.6311, 0.7029, 0.625, 0.7188, 0.625, 0.7188, 0.5625, 0.6875, 0.5625, 0.6875, 0.6148, 0.6911, 0.6171, 0.6875, 0.5032, 0.6875, 0.5625, 0.7188, 0.5625, 0.7188, 0.5032, 0.7188, 0.8171, 0.6875, 0.8179, 0.6875, 0.8365, 0.7188, 0.8432, 0.6562, 0.5032, 0.6562, 0.5625, 0.6875, 0.5625, 0.6875, 0.5032, 0.6697, 0.8125, 0.6562, 0.8125, 0.6562, 0.8246, 0.6875, 0.8365, 0.6875, 0.8179, 0.6857, 0.8174, 0.6582, 0.808, 0.6562, 0.8071, 0.6562, 0.8125, 0.6697, 0.8125, 0.6875, 0.6148, 0.6875, 0.5625, 0.6562, 0.5625, 0.6562, 0.5985, 0.6565, 0.5986, 0.6717, 0.6053, 0.6767, 0.6082, 0.6562, 0.5985, 0.6562, 0.5625, 0.625, 0.5625, 0.625, 0.5993, 0.6276, 0.5982, 0.6454, 0.5963, 0.625, 0.5032, 0.625, 0.5625, 0.6562, 0.5625, 0.6562, 0.5032, 0.6562, 0.8246, 0.6562, 0.8125, 0.6323, 0.8125, 0.6527, 0.8226, 0.6562, 0.8071, 0.625, 0.779, 0.625, 0.809, 0.6323, 0.8125, 0.6562, 0.8125, 0.6076, 0.75, 0.5938, 0.75, 0.5938, 0.7892, 0.625, 0.809, 0.625, 0.779, 0.6228, 0.7758, 0.598, 0.7167, 0.5938, 0.6917, 0.5938, 0.75, 0.6076, 0.75, 0.6035, 0.7375, 0.5974, 0.6481, 0.6033, 0.625, 0.5938, 0.625, 0.5938, 0.6747, 0.625, 0.5993, 0.625, 0.5625, 0.5938, 0.5625, 0.5938, 0.625, 0.6033, 0.625, 0.6038, 0.6239, 0.6148, 0.6084, 0.5938, 0.5625, 0.625, 0.5625, 0.625, 0.5032, 0.5938, 0.5032, 0.5625, 0.75, 0.5938, 0.75, 0.5938, 0.6917, 0.5932, 0.6875, 0.5625, 0.6875, 0.5938, 0.6747, 0.5938, 0.625, 0.5625, 0.625, 0.5625, 0.6875, 0.5932, 0.6875, 0.5935, 0.6769, 0.5938, 0.625, 0.5938, 0.5625, 0.5625, 0.5625, 0.5625, 0.625, 0.5625, 0.5625, 0.5938, 0.5625, 0.5938, 0.5032, 0.5625, 0.5032, 0.5938, 0.75, 0.5625, 0.75, 0.5625, 0.7697, 0.5933, 0.7888, 0.5938, 0.7892, 0.5625, 0.7697, 0.5625, 0.75, 0.5312, 0.75, 0.5312, 0.7534, 0.5568, 0.7656, 0.5625, 0.75, 0.5625, 0.6875, 0.5312, 0.6875, 0.5312, 0.75, 0.5625, 0.6875, 0.5625, 0.625, 0.5312, 0.625, 0.5312, 0.6875, 0.5625, 0.625, 0.5625, 0.5625, 0.5312, 0.5625, 0.5312, 0.625, 0.5312, 0.5625, 0.5625, 0.5625, 0.5625, 0.5032, 0.5312, 0.5032, 0.5312, 0.6875, 0.5312, 0.625, 0.5, 0.625, 0.5, 0.6875, 0.5312, 0.625, 0.5312, 0.5625, 0.5, 0.5625, 0.5, 0.625, 0.5, 0.5032, 0.5, 0.5625, 0.5312, 0.5625, 0.5312, 0.5032, 0.5312, 0.75, 0.5199, 0.75, 0.527, 0.7513, 0.5312, 0.7534, 0.5199, 0.75, 0.5312, 0.75, 0.5312, 0.6875, 0.5, 0.6875, 0.5, 0.7471, 0.473, 0.7513, 0.4801, 0.75, 0.4688, 0.75, 0.4688, 0.7534, 0.5, 0.7471, 0.5, 0.7471, 0.5, 0.6875, 0.4687, 0.6875, 0.4688, 0.75, 0.4801, 0.75, 0.5, 0.6875, 0.5, 0.625, 0.4688, 0.625, 0.4687, 0.6875, 0.4688, 0.625, 0.5, 0.625, 0.5, 0.5625, 0.4688, 0.5625, 0.4687, 0.5032, 0.4688, 0.5625, 0.5, 0.5625, 0.5, 0.5032, 0.4375, 0.6875, 0.4687, 0.6875, 0.4688, 0.625, 0.4375, 0.625, 0.4375, 0.625, 0.4688, 0.625, 0.4688, 0.5625, 0.4375, 0.5625, 0.4375, 0.5032, 0.4375, 0.5625, 0.4688, 0.5625, 0.4687, 0.5032, 0.4688, 0.7534, 0.4688, 0.75, 0.4375, 0.75, 0.4375, 0.7697, 0.4432, 0.7656, 0.4375, 0.75, 0.4688, 0.75, 0.4687, 0.6875, 0.4375, 0.6875, 0.4375, 0.7697, 0.4375, 0.75, 0.4062, 0.75, 0.4062, 0.7892, 0.4067, 0.7888, 0.4062, 0.75, 0.4375, 0.75, 0.4375, 0.6875, 0.4068, 0.6875, 0.4062, 0.6917, 0.4068, 0.6875, 0.4375, 0.6875, 0.4375, 0.625, 0.4062, 0.625, 0.4062, 0.6747, 0.4065, 0.6769, 0.4062, 0.625, 0.4375, 0.625, 0.4375, 0.5625, 0.4062, 0.5625, 0.4062, 0.5032, 0.4062, 0.5625, 0.4375, 0.5625, 0.4375, 0.5032, 0.3967, 0.625, 0.4062, 0.625, 0.4062, 0.5625, 0.375, 0.5625, 0.375, 0.5993, 0.3852, 0.6084, 0.3962, 0.6239, 0.375, 0.5032, 0.375, 0.5625, 0.4062, 0.5625, 0.4062, 0.5032, 0.375, 0.809, 0.4062, 0.7892, 0.4062, 0.75, 0.3924, 0.75, 0.3772, 0.7758, 0.375, 0.779, 0.3924, 0.75, 0.4062, 0.75, 0.4062, 0.6917, 0.402, 0.7167, 0.3965, 0.7375, 0.4026, 0.6481, 0.4062, 0.6747, 0.4062, 0.625, 0.3967, 0.625, 0.3438, 0.8125, 0.3677, 0.8125, 0.375, 0.809, 0.375, 0.779, 0.3438, 0.8071, 0.375, 0.5993, 0.375, 0.5625, 0.3438, 0.5625, 0.3438, 0.5985, 0.3546, 0.5963, 0.3724, 0.5982, 0.3438, 0.5625, 0.375, 0.5625, 0.375, 0.5032, 0.3437, 0.5032, 0.3473, 0.8226, 0.3677, 0.8125, 0.3438, 0.8125, 0.3438, 0.8246, 0.3125, 0.5625, 0.3438, 0.5625, 0.3437, 0.5032, 0.3125, 0.5032, 0.3125, 0.8365, 0.3438, 0.8246, 0.3438, 0.8125, 0.3303, 0.8125, 0.3143, 0.8174, 0.3125, 0.8179, 0.3303, 0.8125, 0.3438, 0.8125, 0.3438, 0.8071, 0.3418, 0.808, 0.3438, 0.5985, 0.3438, 0.5625, 0.3125, 0.5625, 0.3125, 0.6148, 0.3233, 0.6082, 0.3283, 0.6053, 0.3435, 0.5986, 0.2886, 0.6311, 0.2971, 0.625, 0.2812, 0.625, 0.2812, 0.6364, 0.3125, 0.6148, 0.3125, 0.5625, 0.2812, 0.5625, 0.2812, 0.625, 0.2971, 0.625, 0.3089, 0.6171, 0.2812, 0.5625, 0.3125, 0.5625, 0.3125, 0.5032, 0.2812, 0.5032, 0.2812, 0.8432, 0.3125, 0.8365, 0.3125, 0.8179, 0.2812, 0.8171, 0.25, 0.5032, 0.25, 0.5625, 0.2812, 0.5625, 0.2812, 0.5032, 0.25, 0.8125, 0.25, 0.8453, 0.2812, 0.8432, 0.2812, 0.8171, 0.2671, 0.8125, 0.25, 0.8125, 0.2671, 0.8125, 0.2563, 0.8079, 0.25, 0.8039, 0.2812, 0.6364, 0.2812, 0.625, 0.25, 0.625, 0.25, 0.664, 0.2521, 0.6617, 0.2794, 0.6377, 0.2812, 0.625, 0.2812, 0.5625, 0.25, 0.5625, 0.25, 0.625, 0.2253, 0.706, 0.2323, 0.6875, 0.2188, 0.6875, 0.2188, 0.75, 0.2191, 0.75, 0.2199, 0.7311, 0.25, 0.664, 0.25, 0.625, 0.2188, 0.625, 0.2188, 0.6875, 0.2323, 0.6875, 0.235, 0.683, 0.2438, 0.6719, 0.2188, 0.625, 0.25, 0.625, 0.25, 0.5625, 0.2188, 0.5625, 0.2187, 0.5032, 0.2188, 0.5625, 0.25, 0.5625, 0.25, 0.5032, 0.2188, 0.8432, 0.25, 0.8453, 0.25, 0.8125, 0.2188, 0.8125, 0.2188, 0.75, 0.2188, 0.8125, 0.25, 0.8125, 0.25, 0.8039, 0.2359, 0.7873, 0.2331, 0.7835, 0.2208, 0.7572, 0.2191, 0.75, 0.1875, 0.8365, 0.2188, 0.8432, 0.2188, 0.8125, 0.1875, 0.8125, 0.1875, 0.8125, 0.2188, 0.8125, 0.2188, 0.75, 0.1875, 0.75, 0.1875, 0.75, 0.2188, 0.75, 0.2188, 0.6875, 0.1875, 0.6875, 0.1875, 0.6875, 0.2188, 0.6875, 0.2188, 0.625, 0.1875, 0.625, 0.1875, 0.625, 0.2188, 0.625, 0.2188, 0.5625, 0.1875, 0.5625, 0.1875, 0.5032, 0.1875, 0.5625, 0.2188, 0.5625, 0.2187, 0.5032, 0.1562, 0.75, 0.1875, 0.75, 0.1875, 0.6875, 0.1562, 0.6875, 0.1562, 0.6875, 0.1875, 0.6875, 0.1875, 0.625, 0.1563, 0.625, 0.1563, 0.625, 0.1875, 0.625, 0.1875, 0.5625, 0.1562, 0.5625, 0.1562, 0.5032, 0.1562, 0.5625, 0.1875, 0.5625, 0.1875, 0.5032, 0.1562, 0.8246, 0.1875, 0.8365, 0.1875, 0.8125, 0.1562, 0.8125, 0.1562, 0.8125, 0.1875, 0.8125, 0.1875, 0.75, 0.1562, 0.75, 0.1527, 0.8226, 0.1562, 0.8246, 0.1562, 0.8125, 0.1323, 0.8125, 0.1323, 0.8125, 0.1562, 0.8125, 0.1562, 0.75, 0.125, 0.75, 0.125, 0.809, 0.125, 0.75, 0.1562, 0.75, 0.1562, 0.6875, 0.125, 0.6875, 0.125, 0.6875, 0.1562, 0.6875, 0.1563, 0.625, 0.125, 0.625, 0.125, 0.625, 0.1563, 0.625, 0.1562, 0.5625, 0.125, 0.5625, 0.125, 0.5032, 0.125, 0.5625, 0.1562, 0.5625, 0.1562, 0.5032, 0.125, 0.6875, 0.125, 0.625, 0.09375, 0.625, 0.09375, 0.6875, 0.125, 0.625, 0.125, 0.5625, 0.09375, 0.5625, 0.09375, 0.625, 0.09375, 0.5032, 0.09375, 0.5625, 0.125, 0.5625, 0.125, 0.5032, 0.09375, 0.7892, 0.125, 0.809, 0.125, 0.75, 0.09375, 0.75, 0.09375, 0.75, 0.125, 0.75, 0.125, 0.6875, 0.09375, 0.6875, 0.0625, 0.75, 0.0625, 0.7697, 0.09325, 0.7888, 0.09375, 0.7892, 0.09375, 0.75, 0.09375, 0.75, 0.09375, 0.6875, 0.0625, 0.6875, 0.0625, 0.75, 0.09375, 0.6875, 0.09375, 0.625, 0.0625, 0.625, 0.0625, 0.6875, 0.09375, 0.625, 0.09375, 0.5625, 0.0625, 0.5625, 0.0625, 0.625, 0.0625, 0.5032, 0.0625, 0.5625, 0.09375, 0.5625, 0.09375, 0.5032, 0.0625, 0.625, 0.0625, 0.5625, 0.03125, 0.5625, 0.03125, 0.625, 0.03125, 0.5032, 0.03125, 0.5625, 0.0625, 0.5625, 0.0625, 0.5032, 0.05678, 0.7656, 0.0625, 0.7697, 0.0625, 0.75, 0.03125, 0.75, 0.03125, 0.7534, 0.0625, 0.75, 0.0625, 0.6875, 0.03125, 0.6875, 0.03125, 0.75, 0.0625, 0.6875, 0.0625, 0.625, 0.03125, 0.625, 0.03125, 0.6875, 0.03125, 0.75, 0.01994, 0.75, 0.02705, 0.7513, 0.03125, 0.7534, 0.03125, 0.75, 0.03125, 0.6875, 0.0, 0.6875, 0.0, 0.7471, 0.0, 0.7471, 0.01994, 0.75, 0.03125, 0.6875, 0.03125, 0.625, 0.0, 0.625, 0.0, 0.6875, 0.03125, 0.625, 0.03125, 0.5625, 0.0, 0.5625, 0.0, 0.625, 0.0, 0.5032, 0.0, 0.5625, 0.03125, 0.5625, 0.03125, 0.5032, 1.0, 0.625, 1.0, 0.5625, 0.9687, 0.5625, 0.9688, 0.625, 0.9687, 0.5032, 0.9687, 0.5625, 1.0, 0.5625, 1.0, 0.5032, 0.9688, 0.75, 0.9688, 0.7534, 0.973, 0.7513, 0.9801, 0.75, 1.0, 0.7471, 1.0, 0.6875, 0.9687, 0.6875, 0.9688, 0.75, 0.9801, 0.75, 1.0, 0.6875, 1.0, 0.625, 0.9688, 0.625, 0.9687, 0.6875, 0.9688, 0.75, 0.9375, 0.75, 0.9375, 0.7697, 0.9432, 0.7656, 0.9688, 0.7534, 0.9688, 0.75, 0.9687, 0.6875, 0.9375, 0.6875, 0.9375, 0.75, 0.9687, 0.6875, 0.9688, 0.625, 0.9375, 0.625, 0.9375, 0.6875, 0.9688, 0.625, 0.9687, 0.5625, 0.9375, 0.5625, 0.9375, 0.625, 0.9375, 0.5032, 0.9375, 0.5625, 0.9687, 0.5625, 0.9687, 0.5032, 0.9062, 0.5032, 0.9062, 0.5625, 0.9375, 0.5625, 0.9375, 0.5032, 0.9375, 0.75, 0.9062, 0.75, 0.9062, 0.7892, 0.9067, 0.7888, 0.9375, 0.7697, 0.9375, 0.75, 0.9375, 0.6875, 0.9062, 0.6875, 0.9062, 0.75, 0.9375, 0.6875, 0.9375, 0.625, 0.9062, 0.625, 0.9062, 0.6875, 0.9375, 0.625, 0.9375, 0.5625, 0.9062, 0.5625, 0.9062, 0.625, 0.9062, 0.75, 0.875, 0.75, 0.875, 0.809, 0.9062, 0.7892, 0.9062, 0.6875, 0.875, 0.6875, 0.875, 0.75, 0.9062, 0.75, 0.9062, 0.6875, 0.9062, 0.625, 0.875, 0.625, 0.875, 0.6875, 0.9062, 0.625, 0.9062, 0.5625, 0.875, 0.5625, 0.875, 0.625, 0.875, 0.5032, 0.875, 0.5625, 0.9062, 0.5625, 0.9062, 0.5032, 0.8437, 0.5032, 0.8437, 0.5625, 0.875, 0.5625, 0.875, 0.5032, 0.8437, 0.8125, 0.8437, 0.8246, 0.8473, 0.8226, 0.8677, 0.8125, 0.875, 0.75, 0.8438, 0.75, 0.8437, 0.8125, 0.8677, 0.8125, 0.875, 0.809, 0.875, 0.6875, 0.8437, 0.6875, 0.8438, 0.75, 0.875, 0.75, 0.875, 0.6875, 0.875, 0.625, 0.8438, 0.625, 0.8437, 0.6875, 0.875, 0.625, 0.875, 0.5625, 0.8437, 0.5625, 0.8438, 0.625, 0.8438, 0.75, 0.8437, 0.6875, 0.8125, 0.6875, 0.8125, 0.75, 0.8437, 0.6875, 0.8438, 0.625, 0.8125, 0.625, 0.8125, 0.6875, 0.8438, 0.625, 0.8437, 0.5625, 0.8125, 0.5625, 0.8125, 0.625, 0.8125, 0.5032, 0.8125, 0.5625, 0.8437, 0.5625, 0.8437, 0.5032, 0.8437, 0.8125, 0.8125, 0.8125, 0.8125, 0.8365, 0.8437, 0.8246, 0.8438, 0.75, 0.8125, 0.75, 0.8125, 0.8125, 0.8437, 0.8125, 0.8125, 0.8125, 0.7812, 0.8125, 0.7812, 0.8432, 0.8125, 0.8365, 0.8125, 0.75, 0.7812, 0.75, 0.7812, 0.8125, 0.8125, 0.8125, 0.8125, 0.75, 0.8125, 0.6875, 0.7812, 0.6875, 0.7812, 0.75, 0.8125, 0.6875, 0.8125, 0.625, 0.7812, 0.625, 0.7812, 0.6875, 0.8125, 0.625, 0.8125, 0.5625, 0.7812, 0.5625, 0.7812, 0.625, 0.7812, 0.5032, 0.7812, 0.5625, 0.8125, 0.5625, 0.8125, 0.5032, 0.7677, 0.6875, 0.7812, 0.6875, 0.7812, 0.625, 0.75, 0.625, 0.75, 0.664, 0.7562, 0.6719, 0.765, 0.683, 0.7812, 0.625, 0.7812, 0.5625, 0.75, 0.5625, 0.75, 0.625, 0.75, 0.5032, 0.75, 0.5625, 0.7812, 0.5625, 0.7812, 0.5032, 0.7812, 0.8125, 0.75, 0.8125, 0.75, 0.8453, 0.7812, 0.8432, 0.7812, 0.8125, 0.7812, 0.75, 0.7809, 0.75, 0.7792, 0.7572, 0.7669, 0.7835, 0.7641, 0.7873, 0.75, 0.8039, 0.75, 0.8125, 0.7812, 0.75, 0.7812, 0.6875, 0.7677, 0.6875, 0.7747, 0.706, 0.7801, 0.7311, 0.7809, 0.75, 0.8888, 0.75, 0.8875, 0.773, 0.8835, 0.7968, 0.8762, 0.8225, 0.875, 0.8255, 0.875, 0.6745, 0.8762, 0.6775, 0.8835, 0.7032, 0.8875, 0.727, 0.875, 0.8255, 0.8675, 0.8433, 0.864, 0.8497, 0.8441, 0.8772, 0.8438, 0.8777, 0.8438, 0.6223, 0.8441, 0.6228, 0.864, 0.6503, 0.8675, 0.6567, 0.875, 0.6745, 0.8438, 0.8777, 0.8181, 0.9023, 0.8125, 0.9063, 0.8125, 0.5937, 0.8181, 0.5977, 0.8438, 0.6223, 0.8125, 0.5937, 0.8125, 0.9063, 0.786, 0.9213, 0.7812, 0.9231, 0.7812, 0.5769, 0.786, 0.5787, 0.7812, 0.9231, 0.7731, 0.9246, 0.75, 0.9282, 0.75, 0.9282, 0.75, 0.5718, 0.75, 0.5718, 0.7731, 0.5754, 0.7812, 0.5769, 0.7188, 0.9231, 0.7188, 0.5769, 0.7269, 0.5754, 0.75, 0.5718, 0.75, 0.9282, 0.7269, 0.9246, 0.714, 0.9213, 0.6875, 0.9063, 0.6875, 0.5937, 0.714, 0.5787, 0.7188, 0.5769, 0.7188, 0.9231, 0.6875, 0.5937, 0.6875, 0.9063, 0.6819, 0.9023, 0.6562, 0.8777, 0.6562, 0.6223, 0.6819, 0.5977, 0.6562, 0.6223, 0.6562, 0.8777, 0.6559, 0.8772, 0.636, 0.8497, 0.6325, 0.8433, 0.625, 0.8255, 0.625, 0.6745, 0.6325, 0.6567, 0.636, 0.6503, 0.6559, 0.6228, 0.625, 0.6745, 0.625, 0.8255, 0.6238, 0.8225, 0.6165, 0.7968, 0.6125, 0.773, 0.6112, 0.75, 0.6125, 0.727, 0.6165, 0.7032, 0.6238, 0.6775, 0.25, 0.1875, 0.2597, 0.1875, 0.269, 0.25, 0.25, 0.25, 0.25, 0.1507, 0.2503, 0.1511, 0.2597, 0.1875, 0.25, 0.1875, 0.25, 0.5903, 0.25, 0.5625, 0.2558, 0.5625, 0.263, 0.5207, 0.262, 0.5269, 0.2558, 0.5625, 0.25, 0.5625, 0.25, 0.5, 0.2646, 0.5, 0.2646, 0.5, 0.25, 0.5, 0.25, 0.4375, 0.2685, 0.4375, 0.2649, 0.4954, 0.25, 0.4375, 0.25, 0.375, 0.2712, 0.375, 0.2712, 0.3784, 0.2685, 0.4375, 0.25, 0.375, 0.25, 0.3125, 0.2709, 0.3125, 0.2712, 0.375, 0.2699, 0.2597, 0.2709, 0.3125, 0.25, 0.3125, 0.25, 0.25, 0.269, 0.25, 0.2188, 0.4375, 0.2188, 0.375, 0.25, 0.375, 0.25, 0.4375, 0.2188, 0.375, 0.2188, 0.3125, 0.25, 0.3125, 0.25, 0.375, 0.2188, 0.25, 0.25, 0.25, 0.25, 0.3125, 0.2188, 0.3125, 0.2188, 0.1875, 0.25, 0.1875, 0.25, 0.25, 0.2188, 0.25, 0.2349, 0.6272, 0.2195, 0.6379, 0.2188, 0.6375, 0.2188, 0.625, 0.2362, 0.625, 0.2188, 0.125, 0.2281, 0.125, 0.25, 0.1507, 0.25, 0.1875, 0.2188, 0.1875, 0.2362, 0.625, 0.2188, 0.625, 0.2188, 0.5625, 0.25, 0.5625, 0.25, 0.5903, 0.2462, 0.6064, 0.2188, 0.1168, 0.2281, 0.125, 0.2188, 0.125, 0.2188, 0.5625, 0.2187, 0.5, 0.25, 0.5, 0.25, 0.5625, 0.2187, 0.5, 0.2188, 0.4375, 0.25, 0.4375, 0.25, 0.5, 0.1875, 0.125, 0.2188, 0.125, 0.2188, 0.1875, 0.1875, 0.1875, 0.1993, 0.5967, 0.1957, 0.5793, 0.1932, 0.5625, 0.2188, 0.5625, 0.2188, 0.625, 0.2091, 0.625, 0.2085, 0.624, 0.1875, 0.125, 0.1875, 0.1024, 0.1931, 0.102, 0.2188, 0.1168, 0.2188, 0.125, 0.1875, 0.5092, 0.1875, 0.5, 0.2187, 0.5, 0.2188, 0.5625, 0.1932, 0.5625, 0.1913, 0.5501, 0.1875, 0.5, 0.1875, 0.4375, 0.2188, 0.4375, 0.2187, 0.5, 0.2188, 0.4375, 0.1875, 0.4375, 0.1875, 0.375, 0.2188, 0.375, 0.2188, 0.375, 0.1875, 0.375, 0.1875, 0.3125, 0.2188, 0.3125, 0.1875, 0.25, 0.2188, 0.25, 0.2188, 0.3125, 0.1875, 0.3125, 0.1875, 0.1875, 0.2188, 0.1875, 0.2188, 0.25, 0.1875, 0.25, 0.2143, 0.6337, 0.2091, 0.625, 0.2188, 0.625, 0.2188, 0.6375, 0.1687, 0.3125, 0.1875, 0.3125, 0.1875, 0.375, 0.1746, 0.375, 0.1613, 0.2618, 0.1607, 0.25, 0.1875, 0.25, 0.1875, 0.3125, 0.1687, 0.3125, 0.1562, 0.1875, 0.1875, 0.1875, 0.1875, 0.25, 0.1607, 0.25, 0.1562, 0.2163, 0.1562, 0.125, 0.1875, 0.125, 0.1875, 0.1875, 0.1562, 0.1875, 0.1562, 0.1136, 0.1649, 0.1062, 0.1875, 0.1024, 0.1875, 0.125, 0.1562, 0.125, 0.1866, 0.5, 0.1875, 0.5, 0.1875, 0.5092, 0.1798, 0.4375, 0.1875, 0.4375, 0.1875, 0.5, 0.1866, 0.5, 0.1776, 0.4202, 0.1746, 0.375, 0.1875, 0.375, 0.1875, 0.4375, 0.1798, 0.4375, 0.1481, 0.121, 0.1562, 0.1136, 0.1562, 0.125, 0.1492, 0.125, 0.1521, 0.1928, 0.1521, 0.1875, 0.1562, 0.1875, 0.1562, 0.2163, 0.1492, 0.125, 0.1562, 0.125, 0.1562, 0.1875, 0.1521, 0.1875, 0.75, 0.375, 0.75, 0.4375, 0.7315, 0.4375, 0.7288, 0.3784, 0.7288, 0.375, 0.75, 0.3125, 0.75, 0.375, 0.7288, 0.375, 0.7291, 0.3125, 0.75, 0.25, 0.75, 0.3125, 0.7291, 0.3125, 0.7301, 0.2597, 0.731, 0.25, 0.75, 0.1875, 0.75, 0.25, 0.731, 0.25, 0.7403, 0.1875, 0.75, 0.1875, 0.7403, 0.1875, 0.7497, 0.1511, 0.75, 0.1507, 0.75, 0.5903, 0.7442, 0.5625, 0.75, 0.5625, 0.75, 0.5625, 0.7442, 0.5625, 0.738, 0.5269, 0.737, 0.5207, 0.7354, 0.5, 0.75, 0.5, 0.7351, 0.4954, 0.7315, 0.4375, 0.75, 0.4375, 0.75, 0.5, 0.7354, 0.5, 0.8437, 0.1875, 0.8438, 0.125, 0.8508, 0.125, 0.8479, 0.1875, 0.8508, 0.125, 0.8438, 0.125, 0.8438, 0.1136, 0.8519, 0.121, 0.8437, 0.2163, 0.8437, 0.1875, 0.8479, 0.1875, 0.8479, 0.1928, 0.8202, 0.4375, 0.8125, 0.4375, 0.8125, 0.375, 0.8254, 0.375, 0.8224, 0.4202, 0.8254, 0.375, 0.8125, 0.375, 0.8125, 0.3125, 0.8313, 0.3125, 0.8313, 0.3125, 0.8125, 0.3125, 0.8125, 0.25, 0.8393, 0.25, 0.8387, 0.2618, 0.8125, 0.25, 0.8125, 0.1875, 0.8437, 0.1875, 0.8437, 0.2163, 0.8393, 0.25, 0.8125, 0.1875, 0.8125, 0.125, 0.8438, 0.125, 0.8437, 0.1875, 0.8438, 0.125, 0.8125, 0.125, 0.8125, 0.1024, 0.8351, 0.1062, 0.8438, 0.1136, 0.8134, 0.5, 0.8125, 0.5092, 0.8125, 0.5, 0.8134, 0.5, 0.8125, 0.5, 0.8125, 0.4375, 0.8202, 0.4375, 0.8125, 0.1875, 0.7812, 0.1875, 0.7812, 0.125, 0.8125, 0.125, 0.7909, 0.625, 0.7812, 0.625, 0.7812, 0.5625, 0.8068, 0.5625, 0.8043, 0.5793, 0.8007, 0.5967, 0.7915, 0.624, 0.8125, 0.125, 0.7812, 0.125, 0.7812, 0.1168, 0.8069, 0.102, 0.8125, 0.1024, 0.8068, 0.5625, 0.7812, 0.5625, 0.7812, 0.5, 0.8125, 0.5, 0.8125, 0.5092, 0.8087, 0.5501, 0.8125, 0.5, 0.7812, 0.5, 0.7812, 0.4375, 0.8125, 0.4375, 0.8125, 0.4375, 0.7812, 0.4375, 0.7812, 0.375, 0.8125, 0.375, 0.8125, 0.375, 0.7812, 0.375, 0.7812, 0.3125, 0.8125, 0.3125, 0.8125, 0.3125, 0.7812, 0.3125, 0.7812, 0.25, 0.8125, 0.25, 0.8125, 0.25, 0.7812, 0.25, 0.7812, 0.1875, 0.8125, 0.1875, 0.7909, 0.625, 0.7857, 0.6337, 0.7812, 0.6375, 0.7812, 0.625, 0.7812, 0.375, 0.75, 0.375, 0.75, 0.3125, 0.7812, 0.3125, 0.7812, 0.3125, 0.75, 0.3125, 0.75, 0.25, 0.7812, 0.25, 0.7812, 0.25, 0.75, 0.25, 0.75, 0.1875, 0.7812, 0.1875, 0.7651, 0.6272, 0.7638, 0.625, 0.7812, 0.625, 0.7812, 0.6375, 0.7805, 0.6379, 0.7812, 0.125, 0.7812, 0.1875, 0.75, 0.1875, 0.75, 0.1507, 0.7719, 0.125, 0.7812, 0.5625, 0.7812, 0.625, 0.7638, 0.625, 0.7538, 0.6064, 0.75, 0.5903, 0.75, 0.5625, 0.7812, 0.125, 0.7719, 0.125, 0.7812, 0.1168, 0.7812, 0.5625, 0.75, 0.5625, 0.75, 0.5, 0.7812, 0.5, 0.7812, 0.5, 0.75, 0.5, 0.75, 0.4375, 0.7812, 0.4375, 0.7812, 0.4375, 0.75, 0.4375, 0.75, 0.375, 0.7812, 0.375])
me_sphere.materials.append(mat_material_001)
me_sphere.update()
me_cylinder_002 = bpy.data.meshes.new('Cylinder.002')
me_cylinder_002.from_pydata([(0.0, 1.0, -1.0), (0.0, 0.99, -1.0), (0.0, 1.0, 1.0), (0.0, 0.99, 1.0), (0.1951, 0.9808, -1.0), (0.1931, 0.971, -1.0), (0.1951, 0.9808, 1.0), (0.1931, 0.971, 1.0), (0.3827, 0.9239, -1.0), (0.3789, 0.9146, -1.0), (0.3827, 0.9239, 1.0), (0.3789, 0.9146, 1.0), (0.5556, 0.8315, -1.0), (0.55, 0.8232, -1.0), (0.5556, 0.8315, 1.0), (0.55, 0.8232, 1.0), (0.7, 0.7, -1.0), (0.7071, 0.7071, -1.0), (0.7071, 0.7071, 1.0), (0.7, 0.7, 1.0), (0.8232, 0.55, -1.0), (0.8315, 0.5556, -1.0), (0.8315, 0.5556, 1.0), (0.8232, 0.55, 1.0), (0.9146, 0.3789, -1.0), (0.9239, 0.3827, -1.0), (0.9146, 0.3789, 1.0), (0.9239, 0.3827, 1.0), (0.971, 0.1931, -1.0), (0.9808, 0.1951, -1.0), (0.971, 0.1931, 1.0), (0.9808, 0.1951, 1.0), (0.99, 0.0, -1.0), (1.0, 0.0, -1.0), (1.0, 0.0, 1.0), (0.99, 0.0, 1.0), (0.971, -0.1931, -1.0), (0.9808, -0.1951, -1.0), (0.9808, -0.1951, 1.0), (0.971, -0.1931, 1.0), (0.9239, -0.3827, -1.0), (0.9146, -0.3789, -1.0), (0.9239, -0.3827, 1.0), (0.9146, -0.3789, 1.0), (0.8315, -0.5556, -1.0), (0.8232, -0.55, -1.0), (0.8315, -0.5556, 1.0), (0.8232, -0.55, 1.0), (0.7, -0.7, -1.0), (0.7071, -0.7071, -1.0), (0.7071, -0.7071, 1.0), (0.7, -0.7, 1.0), (0.55, -0.8232, -1.0), (0.5556, -0.8315, -1.0), (0.5556, -0.8315, 1.0), (0.55, -0.8232, 1.0), (0.3789, -0.9146, -1.0), (0.3827, -0.9239, -1.0), (0.3827, -0.9239, 1.0), (0.3789, -0.9146, 1.0), (0.1951, -0.9808, -1.0), (0.1931, -0.971, -1.0), (0.1931, -0.971, 1.0), (0.1951, -0.9808, 1.0), (0.0, -0.99, -1.0), (0.0, -1.0, -1.0), (0.0, -0.99, 1.0), (0.0, -1.0, 1.0), (-0.1931, -0.971, -1.0), (-0.1951, -0.9808, -1.0), (-0.1931, -0.971, 1.0), (-0.1951, -0.9808, 1.0), (-0.3789, -0.9146, -1.0), (-0.3827, -0.9239, -1.0), (-0.3789, -0.9146, 1.0), (-0.3827, -0.9239, 1.0), (-0.5556, -0.8315, -1.0), (-0.55, -0.8232, -1.0), (-0.55, -0.8232, 1.0), (-0.5556, -0.8315, 1.0), (-0.7, -0.7, -1.0), (-0.7071, -0.7071, -1.0), (-0.7, -0.7, 1.0), (-0.7071, -0.7071, 1.0), (-0.8315, -0.5556, -1.0), (-0.8232, -0.55, -1.0), (-0.8232, -0.55, 1.0), (-0.8315, -0.5556, 1.0), (-0.9239, -0.3827, -1.0), (-0.9146, -0.3789, -1.0), (-0.9239, -0.3827, 1.0), (-0.9146, -0.3789, 1.0), (-0.9808, -0.1951, -1.0), (-0.971, -0.1931, -1.0), (-0.9808, -0.1951, 1.0), (-0.971, -0.1931, 1.0), (-1.0, 0.0, -1.0), (-0.99, 0.0, -1.0), (-1.0, 0.0, 1.0), (-0.99, 0.0, 1.0), (-0.971, 0.1931, -1.0), (-0.9808, 0.1951, -1.0), (-0.971, 0.1931, 1.0), (-0.9808, 0.1951, 1.0), (-0.9239, 0.3827, -1.0), (-0.9146, 0.3789, -1.0), (-0.9146, 0.3789, 1.0), (-0.9239, 0.3827, 1.0), (-0.8232, 0.55, -1.0), (-0.8315, 0.5556, -1.0), (-0.8315, 0.5556, 1.0), (-0.8232, 0.55, 1.0), (-0.7, 0.7, -1.0), (-0.7071, 0.7071, -1.0), (-0.7071, 0.7071, 1.0), (-0.7, 0.7, 1.0), (-0.5556, 0.8315, -1.0), (-0.55, 0.8232, -1.0), (-0.5556, 0.8315, 1.0), (-0.55, 0.8232, 1.0), (-0.3789, 0.9146, -1.0), (-0.3827, 0.9239, -1.0), (-0.3827, 0.9239, 1.0), (-0.3789, 0.9146, 1.0), (-0.1931, 0.971, -1.0), (-0.1951, 0.9808, -1.0), (-0.1951, 0.9808, 1.0), (-0.1931, 0.971, 1.0)], [], [(0, 2, 6, 4), (4, 6, 10, 8), (8, 10, 14, 12), (12, 14, 18, 17), (17, 18, 22, 21), (21, 22, 27, 25), (25, 27, 31, 29), (29, 31, 34, 33), (33, 34, 38, 37), (37, 38, 42, 40), (40, 42, 46, 44), (44, 46, 50, 49), (49, 50, 54, 53), (53, 54, 58, 57), (57, 58, 63, 60), (60, 63, 67, 65), (65, 67, 71, 69), (69, 71, 75, 73), (73, 75, 79, 76), (76, 79, 83, 81), (81, 83, 87, 84), (84, 87, 90, 88), (88, 90, 94, 92), (92, 94, 98, 96), (96, 98, 103, 101), (101, 103, 107, 104), (104, 107, 110, 109), (109, 110, 114, 113), (113, 114, 118, 116), (116, 118, 122, 121), (55, 54, 50, 46, 42, 38, 34, 31, 27, 22, 23, 26, 30, 35, 39, 43, 47, 51), (23, 22, 18, 14, 10, 6, 2, 126, 122, 118, 114, 110, 107, 103, 98, 94, 90, 87, 83, 79, 75, 71, 67, 63, 58, 54, 55, 59, 62, 66, 70, 74, 78, 82, 86, 91, 95, 99, 102, 106, 111, 115, 119, 123, 127, 3, 7, 11, 15, 19), (121, 122, 126, 125), (125, 126, 2, 0), (117, 116, 121, 125, 0, 4, 8, 12, 13, 9, 5, 1, 124, 120), (12, 17, 21, 25, 29, 33, 37, 40, 44, 49, 53, 57, 60, 65, 69, 73, 76, 81, 84, 88, 92, 96, 101, 104, 109, 113, 116, 117, 112, 108, 105, 100, 97, 93, 89, 85, 80, 77, 72, 68, 64, 61, 56, 52, 48, 45, 41, 36, 32, 28, 24, 20, 16, 13), (5, 7, 3, 1), (7, 5, 9, 11), (11, 9, 13, 15), (16, 19, 15, 13), (16, 20, 23, 19), (26, 23, 20, 24), (30, 26, 24, 28), (28, 32, 35, 30), (39, 35, 32, 36), (39, 36, 41, 43), (43, 41, 45, 47), (51, 47, 45, 48), (48, 52, 55, 51), (59, 55, 52, 56), (62, 59, 56, 61), (61, 64, 66, 62), (70, 66, 64, 68), (68, 72, 74, 70), (74, 72, 77, 78), (82, 78, 77, 80), (82, 80, 85, 86), (89, 91, 86, 85), (93, 95, 91, 89), (95, 93, 97, 99), (100, 102, 99, 97), (102, 100, 105, 106), (106, 105, 108, 111), (112, 115, 111, 108), (115, 112, 117, 119), (120, 123, 119, 117), (124, 127, 123, 120), (127, 124, 1, 3)])
me_cylinder_002.polygons.foreach_set('material_index', [0, 0, 0, 0, 0, 0, 0, 0, 0, 0, 0, 0, 0, 0, 0, 0, 0, 0, 0, 0, 0, 0, 0, 0, 0, 0, 0, 0, 0, 0, 0, 0, 0, 0, 0, 0, 1, 1, 1, 1, 1, 1, 1, 1, 1, 1, 1, 1, 1, 1, 1, 1, 1, 1, 1, 1, 1, 1, 1, 1, 1, 1, 1, 1, 1, 1, 1, 1])
_uv = me_cylinder_002.uv_layers.new(name='UVMap')
_uv.uv.foreach_set('vector', [1.0, 0.5, 1.0, 1.0, 0.9688, 1.0, 0.9688, 0.5, 0.9688, 0.5, 0.9688, 1.0, 0.9375, 1.0, 0.9375, 0.5, 0.9375, 0.5, 0.9375, 1.0, 0.9062, 1.0, 0.9062, 0.5, 0.9062, 0.5, 0.9062, 1.0, 0.875, 1.0, 0.875, 0.5, 0.875, 0.5, 0.875, 1.0, 0.8438, 1.0, 0.8438, 0.5, 0.8438, 0.5, 0.8438, 1.0, 0.8125, 1.0, 0.8125, 0.5, 0.8125, 0.5, 0.8125, 1.0, 0.7812, 1.0, 0.7812, 0.5, 0.7812, 0.5, 0.7812, 1.0, 0.75, 1.0, 0.75, 0.5, 0.75, 0.5, 0.75, 1.0, 0.7188, 1.0, 0.7188, 0.5, 0.7188, 0.5, 0.7188, 1.0, 0.6875, 1.0, 0.6875, 0.5, 0.6875, 0.5, 0.6875, 1.0, 0.6562, 1.0, 0.6562, 0.5, 0.6562, 0.5, 0.6562, 1.0, 0.625, 1.0, 0.625, 0.5, 0.625, 0.5, 0.625, 1.0, 0.5938, 1.0, 0.5938, 0.5, 0.5938, 0.5, 0.5938, 1.0, 0.5625, 1.0, 0.5625, 0.5, 0.5625, 0.5, 0.5625, 1.0, 0.5312, 1.0, 0.5312, 0.5, 0.5312, 0.5, 0.5312, 1.0, 0.5, 1.0, 0.5, 0.5, 0.5, 0.5, 0.5, 1.0, 0.4688, 1.0, 0.4688, 0.5, 0.4688, 0.5, 0.4688, 1.0, 0.4375, 1.0, 0.4375, 0.5, 0.4375, 0.5, 0.4375, 1.0, 0.4062, 1.0, 0.4062, 0.5, 0.4062, 0.5, 0.4062, 1.0, 0.375, 1.0, 0.375, 0.5, 0.375, 0.5, 0.375, 1.0, 0.3438, 1.0, 0.3438, 0.5, 0.3438, 0.5, 0.3438, 1.0, 0.3125, 1.0, 0.3125, 0.5, 0.3125, 0.5, 0.3125, 1.0, 0.2812, 1.0, 0.2812, 0.5, 0.2812, 0.5, 0.2812, 1.0, 0.25, 1.0, 0.25, 0.5, 0.25, 0.5, 0.25, 1.0, 0.2188, 1.0, 0.2188, 0.5, 0.2188, 0.5, 0.2188, 1.0, 0.1875, 1.0, 0.1875, 0.5, 0.1875, 0.5, 0.1875, 1.0, 0.1562, 1.0, 0.1562, 0.5, 0.1562, 0.5, 0.1562, 1.0, 0.125, 1.0, 0.125, 0.5, 0.125, 0.5, 0.125, 1.0, 0.09375, 1.0, 0.09375, 0.5, 0.09375, 0.5, 0.09375, 1.0, 0.0625, 1.0, 0.0625, 0.5, 0.382, 0.05244, 0.3833, 0.05045, 0.4197, 0.08029, 0.4496, 0.1167, 0.4717, 0.1582, 0.4854, 0.2032, 0.49, 0.25, 0.4854, 0.2968, 0.4717, 0.3418, 0.4496, 0.3833, 0.4476, 0.382, 0.4695, 0.3409, 0.483, 0.2964, 0.4876, 0.25, 0.483, 0.2036, 0.4695, 0.1591, 0.4476, 0.118, 0.418, 0.08199, 0.4476, 0.382, 0.4496, 0.3833, 0.4197, 0.4197, 0.3833, 0.4496, 0.3418, 0.4717, 0.2968, 0.4854, 0.25, 0.49, 0.2032, 0.4854, 0.1582, 0.4717, 0.1167, 0.4496, 0.08029, 0.4197, 0.05045, 0.3833, 0.02827, 0.3418, 0.01461, 0.2968, 0.01, 0.25, 0.01461, 0.2032, 0.02827, 0.1582, 0.05045, 0.1167, 0.08029, 0.08029, 0.1167, 0.05045, 0.1582, 0.02827, 0.2032, 0.01461, 0.25, 0.01, 0.2968, 0.01461, 0.3418, 0.02827, 0.3833, 0.05045, 0.382, 0.05244, 0.3409, 0.03049, 0.2964, 0.01697, 0.25, 0.0124, 0.2036, 0.01697, 0.1591, 0.03049, 0.118, 0.05244, 0.08199, 0.08199, 0.05244, 0.118, 0.03049, 0.1591, 0.01697, 0.2036, 0.0124, 0.25, 0.01697, 0.2964, 0.03049, 0.3409, 0.05244, 0.382, 0.08199, 0.418, 0.118, 0.4476, 0.1591, 0.4695, 0.2036, 0.483, 0.25, 0.4876, 0.2964, 0.483, 0.3409, 0.4695, 0.382, 0.4476, 0.418, 0.418, 0.0625, 0.5, 0.0625, 1.0, 0.03125, 1.0, 0.03125, 0.5, 0.03125, 0.5, 0.03125, 1.0, 0.0, 1.0, 0.0, 0.5, 0.618, 0.4476, 0.6167, 0.4496, 0.6582, 0.4717, 0.7032, 0.4854, 0.75, 0.49, 0.7968, 0.4854, 0.8418, 0.4717, 0.8833, 0.4496, 0.882, 0.4476, 0.8409, 0.4695, 0.7964, 0.483, 0.75, 0.4876, 0.7036, 0.483, 0.6591, 0.4695, 0.8833, 0.4496, 0.9197, 0.4197, 0.9496, 0.3833, 0.9717, 0.3418, 0.9854, 0.2968, 0.99, 0.25, 0.9854, 0.2032, 0.9717, 0.1582, 0.9496, 0.1167, 0.9197, 0.08029, 0.8833, 0.05045, 0.8418, 0.02827, 0.7968, 0.01461, 0.75, 0.01, 0.7032, 0.01461, 0.6582, 0.02827, 0.6167, 0.05045, 0.5803, 0.08029, 0.5504, 0.1167, 0.5283, 0.1582, 0.5146, 0.2032, 0.51, 0.25, 0.5146, 0.2968, 0.5283, 0.3418, 0.5504, 0.3833, 0.5803, 0.4197, 0.6167, 0.4496, 0.618, 0.4476, 0.582, 0.418, 0.5524, 0.382, 0.5305, 0.3409, 0.517, 0.2964, 0.5124, 0.25, 0.517, 0.2036, 0.5305, 0.1591, 0.5524, 0.118, 0.582, 0.08199, 0.618, 0.05244, 0.6591, 0.03049, 0.7036, 0.01697, 0.75, 0.0124, 0.7964, 0.01697, 0.8409, 0.03049, 0.882, 0.05244, 0.918, 0.08199, 0.9476, 0.118, 0.9695, 0.1591, 0.983, 0.2036, 0.9876, 0.25, 0.983, 0.2964, 0.9695, 0.3409, 0.9476, 0.382, 0.918, 0.418, 0.882, 0.4476, 0.9688, 0.5, 0.9688, 1.0, 1.0, 1.0, 1.0, 0.5, 0.9688, 1.0, 0.9688, 0.5, 0.9375, 0.5, 0.9375, 1.0, 0.9375, 1.0, 0.9375, 0.5, 0.9062, 0.5, 0.9062, 1.0, 0.875, 0.5, 0.875, 1.0, 0.9062, 1.0, 0.9062, 0.5, 0.875, 0.5, 0.8438, 0.5, 0.8438, 1.0, 0.875, 1.0, 0.8125, 1.0, 0.8438, 1.0, 0.8438, 0.5, 0.8125, 0.5, 0.7812, 1.0, 0.8125, 1.0, 0.8125, 0.5, 0.7812, 0.5, 0.7812, 0.5, 0.75, 0.5, 0.75, 1.0, 0.7812, 1.0, 0.7188, 1.0, 0.75, 1.0, 0.75, 0.5, 0.7188, 0.5, 0.7188, 1.0, 0.7188, 0.5, 0.6875, 0.5, 0.6875, 1.0, 0.6875, 1.0, 0.6875, 0.5, 0.6562, 0.5, 0.6562, 1.0, 0.625, 1.0, 0.6562, 1.0, 0.6562, 0.5, 0.625, 0.5, 0.625, 0.5, 0.5938, 0.5, 0.5938, 1.0, 0.625, 1.0, 0.5625, 1.0, 0.5938, 1.0, 0.5938, 0.5, 0.5625, 0.5, 0.5312, 1.0, 0.5625, 1.0, 0.5625, 0.5, 0.5312, 0.5, 0.5312, 0.5, 0.5, 0.5, 0.5, 1.0, 0.5312, 1.0, 0.4688, 1.0, 0.5, 1.0, 0.5, 0.5, 0.4688, 0.5, 0.4688, 0.5, 0.4375, 0.5, 0.4375, 1.0, 0.4688, 1.0, 0.4375, 1.0, 0.4375, 0.5, 0.4062, 0.5, 0.4062, 1.0, 0.375, 1.0, 0.4062, 1.0, 0.4062, 0.5, 0.375, 0.5, 0.375, 1.0, 0.375, 0.5, 0.3438, 0.5, 0.3438, 1.0, 0.3125, 0.5, 0.3125, 1.0, 0.3438, 1.0, 0.3438, 0.5, 0.2812, 0.5, 0.2812, 1.0, 0.3125, 1.0, 0.3125, 0.5, 0.2812, 1.0, 0.2812, 0.5, 0.25, 0.5, 0.25, 1.0, 0.2188, 0.5, 0.2188, 1.0, 0.25, 1.0, 0.25, 0.5, 0.2188, 1.0, 0.2188, 0.5, 0.1875, 0.5, 0.1875, 1.0, 0.1875, 1.0, 0.1875, 0.5, 0.1562, 0.5, 0.1562, 1.0, 0.125, 0.5, 0.125, 1.0, 0.1562, 1.0, 0.1562, 0.5, 0.125, 1.0, 0.125, 0.5, 0.09375, 0.5, 0.09375, 1.0, 0.0625, 0.5, 0.0625, 1.0, 0.09375, 1.0, 0.09375, 0.5, 0.03125, 0.5, 0.03125, 1.0, 0.0625, 1.0, 0.0625, 0.5, 0.03125, 1.0, 0.03125, 0.5, 0.0, 0.5, 0.0, 1.0])
me_cylinder_002.materials.append(mat_material_002)
me_cylinder_002.update()

# ---- objects
ob_light = bpy.data.objects.new('Light', light_light)
ob_camera = bpy.data.objects.new('Camera', cam_camera)
ob_sphere = bpy.data.objects.new('Sphere', me_sphere)
ob_cylinder = bpy.data.objects.new('Cylinder', me_cylinder_002)

# ---- transforms, parenting, visibility, modifiers, constraints
ob_light.location = (4.076, 1.005, 5.904)
ob_light.rotation_euler = (0.6503, 0.05522, 1.866)
ob_light.lock_rotations_4d = False
ob_light.empty_display_type = 'ARROWS'
ob_light.color = (0.0, 0.0, 0.0, 0.0)
ob_light.lineart.crease_threshold = 0.0
ob_camera.location = (7.359, -6.926, 4.958)
ob_camera.rotation_euler = (1.109, 0.0, 0.8149)
ob_camera.lock_rotations_4d = False
ob_camera.empty_display_type = 'ARROWS'
ob_camera.color = (0.0, 0.0, 0.0, 0.0)
ob_camera.display_type = 'WIRE'
ob_camera.lineart.crease_threshold = 0.0
ob_sphere.location = (0.0, 0.0, 0.0)
ob_cylinder.location = (0.0, 0.0, 0.14)
ob_cylinder.scale = (1.0, 1.0, 0.09)

# ---- collection membership
col_collection.objects.link(ob_light)
col_collection.objects.link(ob_camera)
col_collection_2.objects.link(ob_sphere)
col_collection_2.objects.link(ob_cylinder)

# ---- scene / render settings (as saved in the file)
scene.camera = ob_camera
scene.frame_start = 1; scene.frame_end = 250; scene.frame_set(1)
scene.render.engine = 'BLENDER_EEVEE_NEXT'
scene.cycles.sampling_pattern = 'TABULATED_SOBOL'
bpy.context.view_layer.update()
